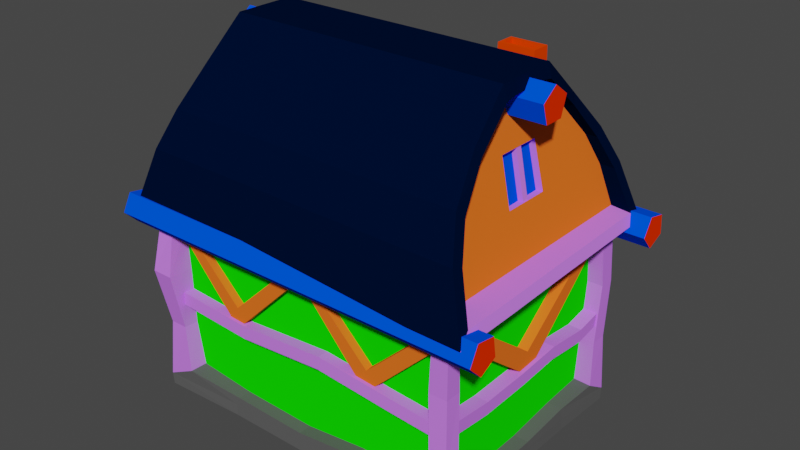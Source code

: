 # Source: Inn01_no_applied_transforms.blend  (saved by Blender 2.90.8; exported with 4.5.12 LTS)
import bpy
from mathutils import Matrix  # noqa: F401  (used for matrix-valued properties, if any)

bpy.ops.wm.read_factory_settings(use_empty=True)
scene = bpy.context.scene
scene.name = 'Scene'

# ---- collections
col_collection = bpy.data.collections.new('Collection'); scene.collection.children.link(col_collection)

# ---- materials (node trees are filled in below, after node groups)
mat_wood2 = bpy.data.materials.new('Wood2')
mat_wood2.alpha_threshold = 0.0
mat_wood2.use_transparent_shadow = False
mat_wood2.line_color = (0.0, 0.0, 0.0, 1.0)
mat_bricks = bpy.data.materials.new('Bricks')
mat_bricks.alpha_threshold = 0.0
mat_bricks.use_transparent_shadow = False
mat_bricks.line_color = (0.0, 0.0, 0.0, 1.0)
mat_log = bpy.data.materials.new('Log')
mat_log.alpha_threshold = 0.0
mat_log.use_transparent_shadow = False
mat_log.line_color = (0.0, 0.0, 0.0, 1.0)
mat_wood3 = bpy.data.materials.new('Wood3')
mat_wood3.alpha_threshold = 0.0
mat_wood3.use_transparent_shadow = False
mat_wood3.line_color = (0.0, 0.0, 0.0, 1.0)
mat_wood = bpy.data.materials.new('Wood')
mat_wood.alpha_threshold = 0.0
mat_wood.use_transparent_shadow = False
mat_wood.line_color = (0.0, 0.0, 0.0, 1.0)
mat_glass = bpy.data.materials.new('Glass')
mat_glass.alpha_threshold = 0.0
mat_glass.use_transparent_shadow = False
mat_glass.line_color = (0.0, 0.0, 0.0, 1.0)
mat_stone = bpy.data.materials.new('Stone')
mat_stone.alpha_threshold = 0.0
mat_stone.use_transparent_shadow = False
mat_stone.line_color = (0.0, 0.0, 0.0, 1.0)
mat_roof = bpy.data.materials.new('Roof')
mat_roof.alpha_threshold = 0.0
mat_roof.use_transparent_shadow = False
mat_roof.line_color = (0.0, 0.0, 0.0, 1.0)
mat_logcap = bpy.data.materials.new('LogCap')
mat_logcap.alpha_threshold = 0.0
mat_logcap.use_transparent_shadow = False
mat_logcap.line_color = (0.0, 0.0, 0.0, 1.0)

# ---- material node trees
mat_wood2.use_nodes = True; mat_wood2.node_tree.nodes.clear()
_N = mat_wood2.node_tree.nodes; _L = mat_wood2.node_tree.links
n0 = _N.new('ShaderNodeOutputMaterial'); n0.name = 'Material Output'; n0.location = (300, 300)
n1 = _N.new('ShaderNodeBsdfPrincipled'); n1.name = 'Principled BSDF'; n1.location = (10, 300)
n1.distribution = 'GGX'
n1.subsurface_method = 'BURLEY'
n1.inputs[0].default_value = (0.6387, 0.2023, 1.0, 1.0)
n1.inputs[2].default_value = 1.0
n1.inputs[3].default_value = 1.45
n1.inputs[13].default_value = 0.0
n1.inputs[27].default_value = (0.0, 0.0, 0.0, 1.0)
n1.inputs[28].default_value = 1.0
_L.new(n1.outputs[0], n0.inputs[0])
n0.is_active_output = True
mat_bricks.use_nodes = True; mat_bricks.node_tree.nodes.clear()
_N = mat_bricks.node_tree.nodes; _L = mat_bricks.node_tree.links
n0 = _N.new('ShaderNodeOutputMaterial'); n0.name = 'Material Output'; n0.location = (300, 300)
n1 = _N.new('ShaderNodeBsdfPrincipled'); n1.name = 'Principled BSDF'; n1.location = (10, 300)
n1.distribution = 'GGX'
n1.subsurface_method = 'BURLEY'
n1.inputs[0].default_value = (1.0, 0.05603, 0.0, 1.0)
n1.inputs[2].default_value = 1.0
n1.inputs[3].default_value = 1.45
n1.inputs[13].default_value = 0.0
n1.inputs[27].default_value = (0.0, 0.0, 0.0, 1.0)
n1.inputs[28].default_value = 1.0
_L.new(n1.outputs[0], n0.inputs[0])
n0.is_active_output = True
mat_log.use_nodes = True; mat_log.node_tree.nodes.clear()
_N = mat_log.node_tree.nodes; _L = mat_log.node_tree.links
n0 = _N.new('ShaderNodeOutputMaterial'); n0.name = 'Material Output'; n0.location = (300, 300)
n1 = _N.new('ShaderNodeBsdfPrincipled'); n1.name = 'Principled BSDF'; n1.location = (10, 300)
n1.distribution = 'GGX'
n1.subsurface_method = 'BURLEY'
n1.inputs[0].default_value = (0.0, 0.08224, 1.0, 1.0)
n1.inputs[2].default_value = 1.0
n1.inputs[3].default_value = 1.45
n1.inputs[13].default_value = 0.0
n1.inputs[27].default_value = (0.0, 0.0, 0.0, 1.0)
n1.inputs[28].default_value = 1.0
_L.new(n1.outputs[0], n0.inputs[0])
n0.is_active_output = True
mat_wood3.use_nodes = True; mat_wood3.node_tree.nodes.clear()
_N = mat_wood3.node_tree.nodes; _L = mat_wood3.node_tree.links
n0 = _N.new('ShaderNodeOutputMaterial'); n0.name = 'Material Output'; n0.location = (300, 300)
n1 = _N.new('ShaderNodeBsdfPrincipled'); n1.name = 'Principled BSDF'; n1.location = (10, 300)
n1.distribution = 'GGX'
n1.subsurface_method = 'BURLEY'
n1.inputs[0].default_value = (1.0, 0.1648, 0.01809, 1.0)
n1.inputs[2].default_value = 1.0
n1.inputs[3].default_value = 1.45
n1.inputs[13].default_value = 0.0
n1.inputs[27].default_value = (0.0, 0.0, 0.0, 1.0)
n1.inputs[28].default_value = 1.0
_L.new(n1.outputs[0], n0.inputs[0])
n0.is_active_output = True
mat_wood.use_nodes = True; mat_wood.node_tree.nodes.clear()
_N = mat_wood.node_tree.nodes; _L = mat_wood.node_tree.links
n0 = _N.new('ShaderNodeOutputMaterial'); n0.name = 'Material Output'; n0.location = (300, 300)
n1 = _N.new('ShaderNodeBsdfPrincipled'); n1.name = 'Principled BSDF'; n1.location = (10, 300)
n1.distribution = 'GGX'
n1.subsurface_method = 'BURLEY'
n1.inputs[0].default_value = (0.005779, 1.0, 0.0, 1.0)
n1.inputs[2].default_value = 1.0
n1.inputs[3].default_value = 1.45
n1.inputs[13].default_value = 0.0
n1.inputs[27].default_value = (0.0, 0.0, 0.0, 1.0)
n1.inputs[28].default_value = 1.0
_L.new(n1.outputs[0], n0.inputs[0])
n0.is_active_output = True
mat_glass.use_nodes = True; mat_glass.node_tree.nodes.clear()
_N = mat_glass.node_tree.nodes; _L = mat_glass.node_tree.links
n0 = _N.new('ShaderNodeOutputMaterial'); n0.name = 'Material Output'; n0.location = (300, 300)
n1 = _N.new('ShaderNodeBsdfPrincipled'); n1.name = 'Principled BSDF'; n1.location = (10, 300)
n1.distribution = 'GGX'
n1.subsurface_method = 'BURLEY'
n1.inputs[0].default_value = (0.0, 0.08224, 1.0, 1.0)
n1.inputs[2].default_value = 1.0
n1.inputs[3].default_value = 1.45
n1.inputs[13].default_value = 0.0
n1.inputs[27].default_value = (0.0, 0.0, 0.0, 1.0)
n1.inputs[28].default_value = 1.0
_L.new(n1.outputs[0], n0.inputs[0])
n0.is_active_output = True
mat_stone.use_nodes = True; mat_stone.node_tree.nodes.clear()
_N = mat_stone.node_tree.nodes; _L = mat_stone.node_tree.links
n0 = _N.new('ShaderNodeOutputMaterial'); n0.name = 'Material Output'; n0.location = (300, 300)
n1 = _N.new('ShaderNodeBsdfPrincipled'); n1.name = 'Principled BSDF'; n1.location = (10, 300)
n1.distribution = 'GGX'
n1.subsurface_method = 'BURLEY'
n1.inputs[0].default_value = (0.1092, 0.1092, 0.1092, 1.0)
n1.inputs[2].default_value = 1.0
n1.inputs[3].default_value = 1.45
n1.inputs[13].default_value = 0.0
n1.inputs[27].default_value = (0.0, 0.0, 0.0, 1.0)
n1.inputs[28].default_value = 1.0
_L.new(n1.outputs[0], n0.inputs[0])
n0.is_active_output = True
mat_roof.use_nodes = True; mat_roof.node_tree.nodes.clear()
_N = mat_roof.node_tree.nodes; _L = mat_roof.node_tree.links
n0 = _N.new('ShaderNodeOutputMaterial'); n0.name = 'Material Output'; n0.location = (300, 300)
n1 = _N.new('ShaderNodeBsdfPrincipled'); n1.name = 'Principled BSDF'; n1.location = (10, 300)
n1.distribution = 'GGX'
n1.subsurface_method = 'BURLEY'
n1.inputs[0].default_value = (0.0, 0.004565, 0.02721, 1.0)
n1.inputs[2].default_value = 1.0
n1.inputs[3].default_value = 1.45
n1.inputs[13].default_value = 0.0
n1.inputs[27].default_value = (0.0, 0.0, 0.0, 1.0)
n1.inputs[28].default_value = 1.0
_L.new(n1.outputs[0], n0.inputs[0])
n0.is_active_output = True
mat_logcap.use_nodes = True; mat_logcap.node_tree.nodes.clear()
_N = mat_logcap.node_tree.nodes; _L = mat_logcap.node_tree.links
n0 = _N.new('ShaderNodeOutputMaterial'); n0.name = 'Material Output'; n0.location = (300, 300)
n1 = _N.new('ShaderNodeBsdfPrincipled'); n1.name = 'Principled BSDF'; n1.location = (10, 300)
n1.distribution = 'GGX'
n1.subsurface_method = 'BURLEY'
n1.inputs[0].default_value = (1.0, 0.03118, 0.0, 1.0)
n1.inputs[2].default_value = 1.0
n1.inputs[3].default_value = 1.45
n1.inputs[13].default_value = 0.0
n1.inputs[27].default_value = (0.0, 0.0, 0.0, 1.0)
n1.inputs[28].default_value = 1.0
_L.new(n1.outputs[0], n0.inputs[0])
n0.is_active_output = True

# ---- world
world_world = bpy.data.worlds.new('World'); scene.world = world_world
world_world.use_nodes = True; world_world.node_tree.nodes.clear()
_N = world_world.node_tree.nodes; _L = world_world.node_tree.links
n0 = _N.new('ShaderNodeOutputWorld'); n0.name = 'World Output'; n0.location = (300, 300)
n1 = _N.new('ShaderNodeBackground'); n1.name = 'Background'; n1.location = (10, 300)
n1.inputs[0].default_value = (0.05088, 0.05088, 0.05088, 1.0)
_L.new(n1.outputs[0], n0.inputs[0])
n0.is_active_output = True
world_world.color = (0.05088, 0.05088, 0.05088)
world_world.use_sun_shadow = False
world_world.sun_shadow_jitter_overblur = 0.0

# ---- meshes
me_cube_002 = bpy.data.meshes.new('Cube.002')
me_cube_002.from_pydata([(-1.293, -1.293, -1.075), (-1.0, -1.0, 6.304), (-1.293, 1.511, -1.075), (-0.7598, 0.7247, 5.516), (1.293, -1.293, -1.075), (1.0, -1.0, 6.304), (1.293, 1.511, -1.075), (0.7598, 0.7247, 5.516), (-1.347, -1.347, 1.682), (-1.319, -1.319, 2.106), (1.319, -1.319, 2.106), (1.347, -1.347, 1.682), (-1.0, -1.0, 2.106), (-1.021, -1.021, 1.682), (-1.021, 1.254, 1.682), (-1.0, 1.0, 2.106), (1.021, 1.254, 1.682), (1.0, 1.0, 2.106), (1.021, -1.021, 1.682), (1.0, -1.0, 2.106), (1.347, 1.347, 1.682), (1.319, 1.319, 2.106), (-1.347, 1.347, 1.682), (-1.319, 1.319, 2.106), (-1.293, -0.4504, -1.075), (-1.347, -0.469, 1.682), (-0.7598, -0.07298, 5.516), (1.293, -0.4504, -1.075), (0.7598, -0.07298, 5.516), (-1.319, -0.4594, 2.106), (1.347, -0.469, 1.682), (1.319, -0.4594, 2.106), (1.0, -0.3482, 2.106), (1.021, -0.3555, 1.682), (-1.0, -0.3482, 2.106), (-1.021, -0.3555, 1.682), (-5.08, -0.469, 1.682), (-5.08, -1.347, 1.682), (2.904, -0.9055, 1.603), (2.904, -0.8779, 2.028), (-4.975, -1.319, 2.106), (2.904, -0.4594, 2.028), (-4.975, -0.4594, 2.106), (2.904, -0.469, 1.603), (3.731, -0.9055, 1.682), (3.731, -0.8779, 2.106), (3.731, -0.4594, 2.106), (3.731, -0.469, 1.682), (-6.513, -0.4786, 1.583), (-6.515, -1.021, 1.566), (-6.504, -1.007, 2.004), (-6.503, -0.4828, 2.021), (-3.243, -0.4594, 2.051), (-3.243, -1.319, 2.051), (-3.311, -0.469, 1.626), (-3.311, -1.347, 1.626), (-1.0, -0.3482, 5.134), (-1.0, 1.0, 5.134), (1.0, 1.0, 5.134), (1.0, -0.3482, 5.134), (-0.5423, 0.1037, 9.557), (-0.5423, 0.5481, 9.557), (0.5423, 0.5481, 9.557), (0.5423, 0.1037, 9.557), (-0.6739, -0.02787, 9.557), (-0.6739, 0.6796, 9.557), (0.6739, 0.6796, 9.557), (0.6739, -0.02787, 9.557), (-0.4897, 0.1253, 8.453), (-0.4897, 0.5265, 8.453), (0.4897, 0.5265, 8.453), (0.4897, 0.1253, 8.453), (-6.952, -0.4777, 1.593), (-6.953, -1.02, 1.576), (-6.943, -1.006, 2.014), (-6.941, -0.4819, 2.031), (-6.509, -3.979, 1.973), (-6.519, -3.993, 1.535), (-6.947, -3.978, 1.983), (-6.957, -3.992, 1.545), (-6.514, -7.968, 2.229), (-6.524, -7.981, 1.791), (-6.953, -7.967, 2.239), (-6.963, -7.981, 1.801), (-6.366, -6.268, 1.769), (-6.804, -6.267, 1.779), (-6.794, -6.253, 2.217), (-6.356, -6.254, 2.207), (-6.515, -8.49, 2.245), (-6.525, -8.503, 1.807), (-6.953, -8.489, 2.255), (-6.964, -8.503, 1.817), (-3.688, -7.974, 2.062), (-3.699, -7.987, 1.624), (-3.689, -8.496, 2.078), (-3.699, -8.509, 1.64), (-0.6073, -7.98, 2.299), (-0.6177, -7.994, 1.861), (-0.608, -8.502, 2.316), (-0.6184, -8.516, 1.878), (2.129, -7.986, 2.082), (2.119, -8.0, 1.644), (2.129, -8.508, 2.098), (2.118, -8.522, 1.66), (3.462, -7.989, 1.994), (3.452, -8.002, 1.556), (3.462, -8.511, 2.01), (3.451, -8.524, 1.572), (4.035, -7.99, 1.98), (4.025, -8.004, 1.542), (4.034, -8.512, 1.997), (4.024, -8.526, 1.559), (3.466, -4.9, 1.896), (3.456, -4.914, 1.458), (4.039, -4.901, 1.883), (4.029, -4.915, 1.445), (3.47, -3.297, 2.003), (3.46, -3.311, 1.564), (4.043, -3.298, 1.989), (4.033, -3.312, 1.551), (3.472, -1.777, 1.849), (3.461, -1.791, 1.411), (4.044, -1.778, 1.835), (4.034, -1.792, 1.397), (3.472, -0.5647, 2.061), (3.462, -0.5786, 1.623), (4.045, -0.5659, 2.048), (4.035, -0.5798, 1.61), (4.037, -6.628, 1.853), (3.464, -6.627, 1.866), (3.454, -6.64, 1.428), (4.027, -6.642, 1.415), (-6.945, -2.492, 2.114), (-6.506, -2.493, 2.103), (-6.955, -2.506, 1.676), (-6.517, -2.507, 1.665), (1.293, 1.511, -1.702), (-1.293, 1.511, -1.702), (1.293, -0.4504, -1.702), (-1.293, -0.4504, -1.702)], [], [(4, 18, 13, 0), (27, 33, 18, 4), (10, 9, 8, 11), (24, 35, 14, 2), (24, 27, 4, 0), (59, 56, 1, 5), (2, 14, 16, 6), (32, 59, 5, 19), (15, 57, 58, 17), (34, 56, 57, 15), (13, 18, 11, 8), (32, 19, 10, 31), (16, 14, 22, 20), (35, 13, 8, 25), (19, 5, 1, 12), (53, 52, 42, 40), (23, 21, 20, 22), (29, 23, 22, 25), (19, 12, 9, 10), (34, 15, 23, 29), (15, 17, 21, 23), (33, 16, 20, 30), (18, 33, 30, 11), (12, 34, 29, 9), (31, 10, 39, 41), (21, 31, 30, 20), (14, 35, 25, 22), (17, 32, 31, 21), (12, 1, 56, 34), (17, 58, 59, 32), (28, 7, 66, 67), (2, 6, 136, 137), (0, 13, 35, 24), (6, 16, 33, 27), (43, 41, 46, 47), (37, 40, 50, 49), (52, 54, 36, 42), (54, 55, 37, 36), (11, 30, 43, 38), (55, 53, 40, 37), (30, 31, 41, 43), (10, 11, 38, 39), (46, 45, 44, 47), (38, 43, 47, 44), (41, 39, 45, 46), (39, 38, 44, 45), (50, 51, 75, 74), (36, 37, 49, 48), (42, 36, 48, 51), (40, 42, 51, 50), (8, 9, 53, 55), (25, 8, 55, 54), (29, 25, 54, 52), (9, 29, 52, 53), (26, 3, 57, 56), (3, 7, 58, 57), (7, 28, 59, 58), (28, 26, 56, 59), (63, 62, 70, 71), (3, 26, 64, 65), (26, 28, 67, 64), (7, 3, 65, 66), (60, 61, 65, 64), (61, 62, 66, 65), (62, 63, 67, 66), (63, 60, 64, 67), (70, 69, 68, 71), (61, 60, 68, 69), (60, 63, 71, 68), (62, 61, 69, 70), (74, 75, 72, 73), (48, 49, 73, 72), (51, 48, 72, 75), (133, 132, 78, 76), (85, 84, 81, 83), (132, 134, 79, 78), (135, 133, 76, 77), (134, 135, 77, 79), (80, 82, 90, 88), (86, 85, 83, 82), (87, 86, 82, 80), (84, 87, 80, 81), (77, 76, 87, 84), (76, 78, 86, 87), (78, 79, 85, 86), (79, 77, 84, 85), (89, 88, 90, 91), (80, 88, 94, 92), (83, 81, 89, 91), (82, 83, 91, 90), (92, 94, 98, 96), (81, 80, 92, 93), (89, 81, 93, 95), (88, 89, 95, 94), (97, 96, 100, 101), (93, 92, 96, 97), (95, 93, 97, 99), (94, 95, 99, 98), (103, 101, 105, 107), (99, 97, 101, 103), (98, 99, 103, 102), (96, 98, 102, 100), (104, 106, 110, 108), (102, 103, 107, 106), (100, 102, 106, 104), (101, 100, 104, 105), (109, 108, 110, 111), (129, 128, 114, 112), (107, 105, 109, 111), (106, 107, 111, 110), (114, 115, 119, 118), (130, 129, 112, 113), (131, 130, 113, 115), (128, 131, 115, 114), (116, 118, 122, 120), (112, 114, 118, 116), (113, 112, 116, 117), (115, 113, 117, 119), (123, 121, 125, 127), (117, 116, 120, 121), (119, 117, 121, 123), (118, 119, 123, 122), (125, 124, 126, 127), (122, 123, 127, 126), (120, 122, 126, 124), (121, 120, 124, 125), (108, 109, 131, 128), (109, 105, 130, 131), (105, 104, 129, 130), (104, 108, 128, 129), (73, 49, 135, 134), (49, 50, 133, 135), (74, 73, 134, 132), (50, 74, 132, 133), (137, 136, 138, 139), (24, 2, 137, 139), (6, 27, 138, 136), (27, 24, 139, 138)])
me_cube_002.polygons.foreach_set('material_index', [0, 1, 0, 1, 0, 0, 1, 1, 1, 1, 0, 0, 0, 0, 0, 0, 0, 0, 0, 0, 0, 0, 0, 0, 0, 0, 0, 0, 1, 1, 1, 1, 1, 1, 0, 0, 0, 0, 0, 0, 0, 0, 0, 0, 0, 0, 0, 0, 0, 0, 0, 0, 0, 0, 1, 1, 1, 1, 1, 1, 1, 1, 1, 1, 1, 1, 0, 1, 1, 1, 0, 0, 0, 0, 0, 0, 0, 0, 0, 0, 0, 0, 0, 0, 0, 0, 0, 0, 0, 0, 0, 0, 0, 0, 0, 0, 0, 0, 0, 0, 0, 0, 0, 0, 0, 0, 0, 0, 0, 0, 0, 0, 0, 0, 0, 0, 0, 0, 0, 0, 0, 0, 0, 0, 0, 0, 0, 0, 0, 0, 0, 0, 0, 0, 0, 1, 1, 0])
_uv = me_cube_002.uv_layers.new(name='UVMap')
_uv.uv.foreach_set('vector', [0.9346, 0.1329, 0.8882, 0.6028, 0.5402, 0.6028, 0.4937, 0.1329, 0.6073, 0.1329, 0.6235, 0.6028, 0.5101, 0.6028, 0.4636, 0.1329, 0.9475, 0.367, 0.947, 0.2435, 0.9667, 0.2421, 0.9673, 0.3682, 0.6073, 0.1329, 0.6235, 0.6028, 0.8978, 0.6028, 0.9416, 0.1329, 0.1869, 0.6738, 0.1869, 0.795, 0.1478, 0.795, 0.1478, 0.6738, 0.1478, 0.6738, 0.1478, 0.7675, 0.09276, 0.7675, 0.09276, 0.6738, 0.4937, 0.1329, 0.5402, 0.6028, 0.8882, 0.6028, 0.9346, 0.1329, 0.427, -0.0006163, 0.427, 0.4631, 0.3272, 0.6424, 0.3272, -0.0006163, 0.3481, -0.0006163, 0.3481, 0.4631, 0.6545, 0.4631, 0.6545, -0.0006163, 0.427, -0.0006163, 0.427, 0.4631, 0.6336, 0.4631, 0.6336, -0.0006163, 0.11, 0.237, 0.1098, 0.1413, 0.1249, 0.1261, 0.1251, 0.2522, 0.836, 0.1428, 0.8058, 0.1428, 0.791, 0.1278, 0.8309, 0.1279, 0.00433, 0.1415, 0.004478, 0.2372, 0.0001955, 0.2524, 0.0, 0.1263, 0.07913, 0.237, 0.11, 0.237, 0.1251, 0.2522, 0.08441, 0.2523, 0.6545, -0.0006163, 0.6545, 0.6424, 0.3481, 0.6424, 0.3481, -0.0006163, 0.7907, 0.3415, 0.8306, 0.3416, 0.8305, 0.4227, 0.7906, 0.4227, 0.7865, 0.8362, 0.7865, 0.7126, 0.8063, 0.7113, 0.8063, 0.8375, 0.826, 0.7118, 0.826, 0.7951, 0.8063, 0.7964, 0.8063, 0.7113, 0.8058, 0.1428, 0.8057, 0.2365, 0.7908, 0.2514, 0.791, 0.1278, 0.8359, 0.2365, 0.8984, 0.2366, 0.9132, 0.2516, 0.8307, 0.2515, 0.8984, 0.2366, 0.8986, 0.143, 0.9134, 0.128, 0.9132, 0.2516, 0.07898, 0.1414, 0.00433, 0.1415, 0.0, 0.1263, 0.08422, 0.1261, 0.1098, 0.1413, 0.07898, 0.1414, 0.08422, 0.1261, 0.1249, 0.1261, 0.8057, 0.2365, 0.8359, 0.2365, 0.8307, 0.2515, 0.7908, 0.2514, 0.8309, 0.1279, 0.791, 0.1278, 0.8116, 0.05359, 0.831, 0.05362, 0.1256, 0.8513, 0.1256, 0.768, 0.1453, 0.7675, 0.1453, 0.8526, 0.004478, 0.2372, 0.07913, 0.237, 0.08441, 0.2523, 0.0001955, 0.2524, 0.8986, 0.143, 0.836, 0.1428, 0.8309, 0.1279, 0.9134, 0.128, 0.3272, -0.0006163, 0.3272, 0.6424, 0.427, 0.4631, 0.427, -0.0006163, 0.6336, -0.0006163, 0.6336, 0.4631, 0.427, 0.4631, 0.427, -0.0006163, 0.4692, 0.5217, 0.5914, 0.5217, 0.5845, 1.141, 0.4761, 1.141, 0.4937, 0.1329, 0.9346, 0.1329, 0.9346, 0.02611, 0.4937, 0.02611, 0.4636, 0.1329, 0.5101, 0.6028, 0.6235, 0.6028, 0.6073, 0.1329, 0.9416, 0.1329, 0.8978, 0.6028, 0.6235, 0.6028, 0.6073, 0.1329, 0.7632, 0.7856, 0.7829, 0.7856, 0.7865, 0.8243, 0.7668, 0.8243, 0.966, 0.06721, 0.9462, 0.07218, 0.9501, 0.000574, 0.9704, 0.0, 0.8922, 0.605, 0.9119, 0.6084, 0.9082, 0.6913, 0.8886, 0.6861, 0.08454, 0.3443, 0.1253, 0.3442, 0.1254, 0.4271, 0.08468, 0.4271, 0.1249, 0.1261, 0.08422, 0.1261, 0.08408, 0.05316, 0.1043, 0.05312, 0.9689, 0.1501, 0.9492, 0.1533, 0.9462, 0.07218, 0.966, 0.06721, 0.7668, 0.7126, 0.7865, 0.7113, 0.7829, 0.7856, 0.7632, 0.7856, 0.9475, 0.367, 0.9673, 0.3682, 0.9704, 0.4412, 0.9506, 0.4413, 0.2425, 0.7948, 0.2425, 0.8144, 0.2228, 0.8157, 0.2228, 0.7953, 0.1043, 0.05312, 0.08408, 0.05316, 0.08404, 0.01447, 0.1043, 0.01443, 0.831, 0.05362, 0.8116, 0.05359, 0.8117, 0.0149, 0.8311, 0.01493, 0.9506, 0.4413, 0.9704, 0.4412, 0.9669, 0.48, 0.9472, 0.4801, 0.805, 0.4943, 0.8293, 0.4943, 0.8293, 0.5148, 0.805, 0.5148, 0.08468, 0.4271, 0.1254, 0.4271, 0.1104, 0.4943, 0.08521, 0.4943, 0.8886, 0.6861, 0.9082, 0.6913, 0.9119, 0.7585, 0.8916, 0.7577, 0.7906, 0.4227, 0.8305, 0.4227, 0.8293, 0.4943, 0.805, 0.4943, 0.9667, 0.2421, 0.947, 0.2435, 0.9492, 0.1533, 0.9689, 0.1501, 0.08441, 0.2523, 0.1251, 0.2522, 0.1253, 0.3442, 0.08454, 0.3443, 0.8909, 0.5148, 0.9106, 0.5164, 0.9119, 0.6084, 0.8922, 0.605, 0.7908, 0.2514, 0.8307, 0.2515, 0.8306, 0.3416, 0.7907, 0.3415, 0.4692, 0.5217, 0.5914, 0.5217, 0.6336, 0.4631, 0.427, 0.4631, 0.3849, 0.5217, 0.6177, 0.5217, 0.6545, 0.4631, 0.3481, 0.4631, 0.5914, 0.5217, 0.4692, 0.5217, 0.427, 0.4631, 0.6336, 0.4631, 0.6177, 0.5217, 0.3849, 0.5217, 0.3481, 0.4631, 0.6545, 0.4631, 0.1415, 0.8386, 0.1004, 0.8386, 0.1024, 0.7304, 0.1395, 0.7304, 0.5914, 0.5217, 0.4692, 0.5217, 0.4761, 1.141, 0.5845, 1.141, 0.3849, 0.5217, 0.6177, 0.5217, 0.6045, 1.141, 0.3981, 1.141, 0.6177, 0.5217, 0.3849, 0.5217, 0.3981, 1.141, 0.6045, 1.141, 0.5358, 0.7422, 0.4947, 0.7422, 0.4825, 0.7293, 0.548, 0.7293, 0.4947, 0.7422, 0.4947, 0.8485, 0.4825, 0.8614, 0.4825, 0.7293, 0.4947, 0.8485, 0.5358, 0.8485, 0.548, 0.8614, 0.4825, 0.8614, 0.5358, 0.8485, 0.5358, 0.7422, 0.548, 0.7293, 0.548, 0.8614, 0.3715, 0.7743, 0.3715, 0.8202, 0.3529, 0.8202, 0.3529, 0.7743, 0.1827, 0.8386, 0.1415, 0.8386, 0.1435, 0.7304, 0.1807, 0.7304, 0.0, 0.7304, 0.1004, 0.7304, 0.09552, 0.8387, 0.004875, 0.8387, 0.0, 0.8387, 0.1004, 0.8387, 0.09552, 0.9469, 0.004875, 0.9469, 0.969, 0.8658, 0.9705, 0.8903, 0.9503, 0.8911, 0.9487, 0.8658, 0.08521, 0.4943, 0.1104, 0.4943, 0.1103, 0.5148, 0.0852, 0.5148, 0.8916, 0.7577, 0.9119, 0.7585, 0.9111, 0.779, 0.8909, 0.7782, 0.736, 0.4943, 0.736, 0.5148, 0.6672, 0.5148, 0.6672, 0.4942, 0.3537, 0.5075, 0.3538, 0.487, 0.4333, 0.4943, 0.4332, 0.5149, 0.9716, 0.7961, 0.9513, 0.796, 0.9432, 0.7267, 0.9635, 0.7267, 0.3216, 0.7435, 0.3419, 0.7434, 0.3341, 0.8128, 0.3138, 0.8129, 0.1793, 0.5149, 0.1793, 0.4943, 0.2482, 0.4942, 0.2482, 0.5148, 0.4821, 0.4943, 0.4821, 0.5148, 0.4579, 0.5148, 0.4579, 0.4943, 0.9716, 0.6198, 0.9513, 0.6198, 0.9495, 0.5395, 0.9698, 0.5396, 0.5616, 0.487, 0.5616, 0.5075, 0.4821, 0.5148, 0.4821, 0.4943, 0.3216, 0.9197, 0.3419, 0.9196, 0.3411, 0.9999, 0.3208, 1.0, 0.3138, 0.8129, 0.3341, 0.8128, 0.3419, 0.9196, 0.3216, 0.9197, 0.6672, 0.4942, 0.6672, 0.5148, 0.5616, 0.5075, 0.5616, 0.487, 0.9635, 0.7267, 0.9432, 0.7267, 0.9513, 0.6198, 0.9716, 0.6198, 0.2482, 0.5148, 0.2482, 0.4942, 0.3538, 0.487, 0.3537, 0.5075, 0.9399, 0.02054, 0.9196, 0.02081, 0.9193, 0.0002657, 0.9396, 0.0, 0.4821, 0.4943, 0.4579, 0.4943, 0.4578, 0.3619, 0.482, 0.3619, 0.4332, 0.5149, 0.4333, 0.4943, 0.4575, 0.4943, 0.4575, 0.5149, 0.9698, 0.5396, 0.9495, 0.5395, 0.9495, 0.5151, 0.9698, 0.5151, 0.482, 0.3619, 0.4578, 0.3619, 0.4577, 0.2176, 0.4819, 0.2176, 0.8821, 0.9826, 0.8618, 0.9823, 0.8683, 0.8498, 0.8886, 0.8501, 0.4575, 0.4943, 0.4333, 0.4943, 0.4333, 0.3619, 0.4575, 0.3619, 0.9196, 0.02081, 0.9399, 0.02054, 0.9462, 0.153, 0.9259, 0.1533, 0.8762, 0.7059, 0.8559, 0.7056, 0.8648, 0.5773, 0.8851, 0.5776, 0.8886, 0.8501, 0.8683, 0.8498, 0.8559, 0.7056, 0.8762, 0.7059, 0.4575, 0.3619, 0.4333, 0.3619, 0.4334, 0.2177, 0.4576, 0.2177, 0.9259, 0.1533, 0.9462, 0.153, 0.9337, 0.2972, 0.9134, 0.2975, 0.4576, 0.08937, 0.4334, 0.08937, 0.4334, 0.02689, 0.4576, 0.02689, 0.4576, 0.2177, 0.4334, 0.2177, 0.4334, 0.08937, 0.4576, 0.08937, 0.9134, 0.2975, 0.9337, 0.2972, 0.9425, 0.4255, 0.9222, 0.4257, 0.4819, 0.2176, 0.4577, 0.2176, 0.4577, 0.08937, 0.4819, 0.08936, 0.4819, 0.02689, 0.4577, 0.02689, 0.4577, 5.303e-05, 0.4819, 5.198e-05, 0.9222, 0.4257, 0.9425, 0.4255, 0.9459, 0.488, 0.9256, 0.4882, 0.4819, 0.08936, 0.4577, 0.08937, 0.4577, 0.02689, 0.4819, 0.02689, 0.8851, 0.5776, 0.8648, 0.5773, 0.8683, 0.5148, 0.8886, 0.5151, 0.922, 0.8636, 0.9422, 0.8628, 0.9432, 0.8873, 0.9229, 0.8881, 0.5451, 0.02684, 0.5451, 0.0, 0.6252, 4.575e-05, 0.6252, 0.02688, 0.4576, 0.02689, 0.4334, 0.02689, 0.4334, 5.444e-05, 0.4577, 5.56e-05, 0.9256, 0.4882, 0.9459, 0.488, 0.9462, 0.5148, 0.9259, 0.5151, 0.9368, 0.7182, 0.9165, 0.719, 0.921, 0.6439, 0.9413, 0.6431, 0.9732, 0.06374, 0.9935, 0.06458, 0.9942, 0.1455, 0.9739, 0.1446, 0.3702, 0.0, 0.3702, 0.02684, 0.2901, 0.02688, 0.2902, 4.76e-05, 0.9359, 0.7991, 0.9156, 0.7999, 0.9165, 0.719, 0.9368, 0.7182, 0.6995, 0.02687, 0.6995, 3.52e-05, 0.77, 2.122e-05, 0.77, 0.02686, 0.6252, 0.02688, 0.6252, 4.575e-05, 0.6995, 3.52e-05, 0.6995, 0.02687, 0.9739, 0.1446, 0.9942, 0.1455, 0.9984, 0.2206, 0.9781, 0.2198, 0.2902, 4.76e-05, 0.2901, 0.02688, 0.2158, 0.02688, 0.2159, 4.088e-05, 0.1453, 2.381e-05, 0.1453, 0.02686, 0.08913, 0.02702, 0.08914, 0.0001804, 0.9781, 0.2198, 0.9984, 0.2206, 0.9907, 0.2917, 0.9704, 0.2909, 0.2159, 4.088e-05, 0.2158, 0.02688, 0.1453, 0.02686, 0.1453, 2.381e-05, 0.9413, 0.6431, 0.921, 0.6439, 0.9134, 0.5727, 0.9337, 0.5719, 0.3715, 0.7743, 0.3918, 0.7743, 0.3918, 0.8011, 0.3715, 0.8011, 0.9337, 0.5719, 0.9134, 0.5727, 0.9229, 0.5158, 0.9432, 0.5151, 0.77, 0.02686, 0.77, 2.122e-05, 0.8262, 0.0001715, 0.8262, 0.02701, 0.9704, 0.2909, 0.9907, 0.2917, 1.0, 0.3486, 0.9797, 0.3478, 0.9422, 0.8628, 0.922, 0.8636, 0.9156, 0.7999, 0.9359, 0.7991, 0.4334, 5.444e-05, 0.4334, 0.02689, 0.3702, 0.02684, 0.3702, 0.0, 0.9797, 0.0, 1.0, 0.0008329, 0.9935, 0.06458, 0.9732, 0.06374, 0.4819, 0.02689, 0.4819, 5.198e-05, 0.5451, 0.0, 0.5451, 0.02684, 0.1103, 0.5148, 0.1104, 0.4943, 0.1793, 0.4943, 0.1793, 0.5149, 0.3188, 0.6738, 0.3391, 0.6737, 0.3419, 0.7434, 0.3216, 0.7435, 0.969, 0.8658, 0.9487, 0.8658, 0.9513, 0.796, 0.9716, 0.7961, 0.805, 0.4943, 0.805, 0.5148, 0.736, 0.5148, 0.736, 0.4943, 0.3138, 0.6737, 0.3138, 0.7948, 0.2228, 0.7948, 0.2228, 0.6737, 0.6073, 0.1329, 0.9416, 0.1329, 0.9416, 0.02611, 0.6073, 0.02611, 0.9416, 0.1329, 0.6073, 0.1329, 0.6073, 0.02611, 0.9416, 0.02611, 0.9346, 0.1329, 0.4937, 0.1329, 0.4937, 0.02611, 0.9346, 0.02611])
me_cube_002.materials.append(mat_wood2)
me_cube_002.materials.append(mat_bricks)
me_cube_002.use_remesh_fix_poles = True
me_cube_002.use_remesh_preserve_attributes = False
me_cube_002.use_mirror_vertex_groups = False
me_cube_002.update()
me_cube_003 = bpy.data.meshes.new('Cube.003')
me_cube_003.from_pydata([(3.562, 4.052, 4.492), (3.294, 4.109, -0.5002), (4.072, -3.615, 4.504), (4.181, -3.505, -0.5517), (-6.5, 4.017, 4.5), (-6.644, 4.068, -0.7194), (-6.569, -4.156, 4.499), (-6.197, -4.25, -0.5005), (3.482, 4.208, 2.955), (3.464, 4.035, 1.032), (-6.446, -4.127, 1.015), (-6.486, -4.492, 2.983), (4.073, -3.553, 2.996), (4.232, -3.736, 0.7369), (-6.506, 4.018, 2.983), (-6.76, 4.111, 0.8052), (4.175, 3.32, -0.5006), (-7.327, 3.058, -0.681), (4.092, 3.471, 1.011), (-7.195, 3.462, 0.8194), (-7.046, 3.411, 4.5), (4.074, 3.54, 4.495), (4.084, 3.695, 2.955), (-7.047, 3.412, 2.987), (4.087, 4.032, 0.9997), (4.175, 4.109, -1.0), (3.63, -4.268, 0.8444), (3.214, -4.175, -0.6136), (4.072, 4.018, 5.0), (3.529, -4.095, 4.503), (4.084, 4.208, 2.955), (3.459, -4.1, 2.989), (-7.226, -3.933, 2.981), (-7.084, -3.601, 4.496), (4.224, -4.276, 0.6875), (4.168, -4.161, -1.002), (4.072, -4.095, 5.0), (-7.198, -3.225, -0.5004), (-7.075, -3.339, 1.023), (4.074, -4.098, 2.993), (-7.283, 4.071, -1.144), (-7.198, -4.25, -1.0), (-7.226, -4.492, 2.983), (-7.048, -4.096, 5.0), (-7.195, 4.111, 0.8181), (-7.046, 4.017, 5.0), (-7.068, -4.121, 1.0), (-7.047, 4.018, 2.999), (-6.71, 3.536, 0.8257), (3.436, 3.536, 1.032), (-6.505, 3.536, 2.983), (3.445, 3.536, 2.959), (3.571, 3.478, 1.011), (3.571, -3.719, 0.7803), (-6.511, -3.355, 1.023), (-6.511, 3.45, 0.8465), (3.586, -3.649, 0.8826), (-6.415, -3.649, 1.015), (3.438, -3.649, 2.993), (-6.45, -3.649, 2.982), (3.271, 3.536, -0.5002), (-6.606, 3.536, -0.7132), (-6.467, 3.536, 4.5), (3.527, 3.536, 4.494), (3.571, 3.345, -0.5006), (3.571, -3.514, -0.5373), (3.571, 3.53, 4.511), (3.571, -3.615, 4.504), (-6.529, -3.649, 4.499), (3.188, -3.649, -0.6069), (3.498, -3.649, 4.503), (-6.171, -3.649, -0.5005), (-6.511, 3.068, -0.6922), (-6.511, -3.277, -0.5004), (-6.536, -3.577, 4.496), (-6.507, 3.411, 4.5), (1.276, 4.017, -0.9997), (-1.489, 4.017, -0.9971), (-4.25, 4.017, -1.0), (1.367, -4.095, 5.0), (-1.422, -4.095, 5.0), (-4.211, -4.095, 5.0), (-4.254, -4.095, -1.0), (-1.49, -4.095, -0.9946), (1.25, -4.095, -1.0), (-4.25, 4.017, 5.0), (-1.493, 4.017, 4.996), (1.25, 4.017, 5.0), (1.07, 4.017, -0.5976), (-1.498, 4.017, -0.7228), (-4.023, 4.017, -0.6106), (-3.985, 4.017, 4.5), (-1.448, 4.017, 4.489), (1.045, 4.017, 4.5), (1.153, -4.095, 4.503), (-1.409, -4.095, 4.503), (-3.97, -4.095, 4.503), (-4.12, -4.095, -0.6942), (-1.462, -4.095, -0.7549), (0.7597, -4.095, -0.491), (-4.076, 3.536, 1.008), (-1.51, 3.536, 1.009), (1.231, 3.536, 1.027), (-3.919, 3.536, 2.988), (-1.296, 3.536, 2.956), (1.21, 3.536, 2.996), (1.101, -3.649, 1.042), (-1.322, -3.649, 1.086), (-3.985, -3.649, 1.025), (1.252, -3.649, 3.0), (-1.348, -3.649, 3.008), (-3.982, -3.649, 3.0), (1.063, 3.536, -0.5975), (-1.508, 3.536, -0.724), (-4.005, 3.536, -0.6106), (-3.967, 3.536, 4.5), (-1.445, 3.536, 4.488), (1.028, 3.536, 4.5), (1.135, -3.649, 4.503), (-1.408, -3.649, 4.503), (-3.951, -3.649, 4.503), (-4.108, -3.649, -0.6942), (-1.459, -3.649, -0.7536), (0.73, -3.649, -0.491), (-7.064, 1.757, -1.017), (-7.046, -0.107, -1.0), (-7.066, -1.792, -1.0), (4.072, 1.962, 5.0), (4.072, -0.07553, 5.0), (4.072, -2.122, 5.0), (-7.046, -2.007, 4.998), (-7.046, -0.01181, 5.0), (-7.046, 1.99, 5.0), (4.081, -1.922, -1.0), (4.072, -0.001146, -1.002), (4.087, 1.854, -1.0), (4.072, 1.715, 4.504), (4.072, -0.09313, 4.504), (4.072, -1.926, 4.504), (4.086, -1.944, -0.7792), (4.072, -0.02037, -0.7676), (4.088, 1.776, -0.5788), (-7.051, 1.599, -0.6563), (-6.778, -0.1248, -0.8618), (-7.054, -1.65, -0.6505), (-7.046, -1.811, 4.492), (-7.046, -0.06371, 4.499), (-7.046, 1.703, 4.5), (3.571, 1.699, 1.016), (3.571, -0.08819, 1.01), (3.571, -1.874, 1.022), (3.571, 1.705, 4.504), (3.571, -0.0929, 4.504), (3.571, -1.918, 4.504), (3.571, -1.977, -0.7792), (3.571, -0.02078, -0.7683), (3.571, 1.815, -0.5788), (-6.511, 1.662, -0.6602), (-6.507, -0.1737, -0.6391), (-6.511, -1.688, -0.6505), (-6.507, -1.809, 4.49), (-6.507, -0.07266, 4.498), (-6.507, 1.687, 4.5), (-6.511, -3.857, 2.945), (-6.511, 3.418, 2.642), (-6.526, -1.957, 3.317), (-6.511, -1.963, 2.624), (-6.507, -0.08717, 3.253), (-6.511, 1.592, 2.641), (-6.507, 1.591, 3.336), (3.571, 3.668, 2.975), (3.997, 3.694, 2.962), (3.571, -3.554, 2.994), (3.571, 1.716, 2.999), (3.571, -0.1726, 2.936), (3.571, -2.052, 3.001), (-4.559, -4.543, 5.14), (-7.584, -4.032, 5.496), (4.717, -2.388, 5.497), (4.742, -4.197, 5.497), (-7.602, 2.246, 5.496), (-7.584, 4.04, 5.496), (1.593, 4.51, 5.14), (4.579, 4.04, 5.496), (1.724, -4.628, 5.14), (-1.417, -4.586, 5.14), (-4.602, 4.51, 5.14), (-1.497, 4.518, 5.136), (4.615, 2.213, 5.496), (4.66, -0.08271, 5.497), (-7.597, -2.256, 5.494), (-7.605, -0.008457, 5.496), (3.403, -0.7804, 10.71), (-6.299, 0.6826, 10.71), (0.9742, -0.7671, 10.71), (-1.445, -0.757, 10.71), (-3.864, -0.747, 10.71), (3.325, 0.6728, 10.71), (3.359, -0.05221, 10.71), (-6.295, -0.7395, 10.71), (-6.301, -0.02954, 10.71), (0.9234, 0.6761, 10.71), (0.9488, -0.04549, 10.71), (-1.478, 0.6795, 10.71), (-1.462, -0.03877, 10.71), (-3.88, 0.6829, 10.71), (-3.872, -0.03205, 10.71), (-4.246, -4.088, 7.038), (-3.863, -1.08, 10.71), (-4.051, -3.477, 8.223), (-3.911, -2.375, 9.483), (-7.111, -3.693, 6.919), (-6.413, -0.9998, 10.27), (-6.754, -3.139, 7.998), (-6.503, -2.167, 9.216), (3.525, -1.129, 10.25), (4.263, -3.847, 6.915), (3.63, -2.301, 9.154), (3.896, -3.282, 7.996), (-6.416, 0.9909, 10.26), (-7.112, 3.695, 6.919), (-6.505, 2.16, 9.185), (-6.756, 3.136, 7.998), (1.284, 4.051, 7.038), (0.9202, 1.038, 10.71), (1.094, 3.437, 8.223), (0.9608, 2.334, 9.463), (4.114, 3.695, 6.919), (3.441, 0.9916, 10.26), (3.764, 3.136, 7.998), (3.521, 2.16, 9.179), (0.9776, -1.145, 10.71), (1.402, -4.164, 7.038), (1.042, -2.443, 9.451), (1.198, -3.548, 8.223), (-1.443, -1.112, 10.71), (-1.422, -4.126, 7.038), (-1.434, -2.409, 9.468), (-1.427, -3.512, 8.223), (-3.882, 1.038, 10.71), (-4.285, 4.051, 7.038), (-3.938, 2.334, 9.467), (-4.086, 3.437, 8.223), (-1.48, 1.044, 10.71), (-1.493, 4.058, 7.034), (-1.485, 2.34, 9.459), (-1.49, 3.443, 8.22), (4.835, -2.385, 5.141), (4.865, -4.671, 5.14), (-7.721, 2.246, 5.14), (-7.7, 4.51, 5.14), (4.69, 4.51, 5.14), (4.734, 2.215, 5.14), (4.778, -0.08014, 5.14), (-7.7, -4.501, 5.14), (-7.716, -2.256, 5.138), (-7.724, -0.008375, 5.14), (3.444, 0.6763, 10.31), (3.477, -0.04592, 10.31), (3.521, -0.7764, 10.31), (-6.414, -0.74, 10.3), (-6.42, -0.02934, 10.31), (-6.418, 0.6832, 10.31), (-6.294, -1.047, 10.71), (-6.394, -2.342, 9.499), (-6.678, -3.441, 8.222), (-7.07, -4.05, 7.038), (3.321, 1.038, 10.71), (3.41, 2.334, 9.46), (3.684, 3.437, 8.223), (4.068, 4.051, 7.038), (3.524, -2.476, 9.435), (3.407, -1.178, 10.71), (3.824, -3.583, 8.223), (4.226, -4.203, 7.038), (-6.395, 2.334, 9.466), (-6.297, 1.038, 10.71), (-6.678, 3.437, 8.223), (-7.07, 4.051, 7.038), (-6.138, -0.02737, 8.611), (-6.915, -0.008457, 5.571), (-6.523, 0.96, 7.103), (-6.138, 0.7412, 8.611), (-6.138, -0.7853, 8.61), (-6.523, -0.9836, 7.103), (3.223, -0.8164, 8.607), (3.569, -0.8653, 7.107), (3.223, -0.03835, 8.607), (3.927, -0.08271, 5.558), (3.223, 0.6869, 8.607), (3.569, 0.7193, 7.107), (3.927, -4.197, 5.558), (-6.915, 4.04, 5.571), (3.927, 4.04, 5.558), (-6.915, -4.032, 5.571), (-5.754, -0.9998, 10.11), (-5.999, -2.167, 9.155), (-6.295, -3.139, 7.995), (-6.562, -3.693, 6.95), (2.875, 0.9916, 10.11), (3.103, 2.16, 9.124), (3.364, 3.136, 7.996), (3.607, 3.695, 6.944), (3.107, -2.301, 9.106), (2.877, -1.129, 10.1), (3.364, -3.282, 7.993), (3.608, -3.847, 6.94), (-6.007, 2.16, 9.124), (-5.757, 0.9909, 10.1), (-6.295, 3.136, 7.995), (-6.563, 3.695, 6.949), (-6.915, 2.246, 5.571), (-5.746, 0.6832, 10.14), (-5.746, -0.74, 10.14), (-6.915, -2.256, 5.569), (-6.523, -0.01207, 7.103), (-5.746, -0.02934, 10.14), (-6.279, 0.96, 7.078), (-5.934, 0.7412, 8.633), (-5.933, -0.7853, 8.633), (-6.278, -0.9836, 7.077), (-5.934, 0.0789, 8.633), (-5.934, -0.1336, 8.633), (-6.041, -0.02737, 8.633), (-6.28, -0.1183, 7.077), (-6.28, 0.0942, 7.078), (-6.386, -0.01207, 7.078), (-6.068, 0.08991, 8.755), (-6.068, -0.1466, 8.755), (-6.515, -0.1296, 7.038), (-6.515, 0.1069, 7.038), (2.865, -0.7764, 10.15), (3.927, -2.388, 5.559), (2.864, 0.6763, 10.16), (3.927, 2.213, 5.558), (3.569, -0.07484, 7.107), (2.865, -0.04592, 10.16), (3.165, 0.07204, 8.76), (3.168, -0.1389, 8.76), (3.023, -0.8164, 8.626), (3.367, -0.8653, 7.086), (3.004, 0.6869, 8.626), (3.343, 0.7193, 7.087), (3.013, -0.1331, 8.625), (3.011, 0.05638, 8.625), (3.107, -0.03835, 8.625), (3.353, 0.01989, 7.087), (3.355, -0.1696, 7.087), (3.449, -0.07484, 7.087), (3.546, 0.03141, 7.046), (3.549, -0.1795, 7.046), (-6.511, -0.1752, 2.633), (-6.511, 0.5616, -0.6391), (-6.511, -0.7168, -0.6391), (-6.069, 0.5616, -0.6391), (-6.19, -0.1737, -0.6391), (-6.069, -0.7168, -0.6391), (-6.511, -0.522, 1.473), (-6.511, -0.7168, 1.197), (-6.511, -1.059, 1.214), (-6.511, -0.8099, 1.7), (-6.511, -0.6629, 1.392), (-6.511, 0.5616, 1.197), (-6.511, 0.3565, 1.473), (-6.511, 0.6205, 1.684), (-6.511, 0.9099, 1.221), (-6.511, 0.4975, 1.392), (-6.069, 0.3565, 1.473), (-6.069, 0.5616, 1.197), (-6.069, 0.4975, 1.392), (-6.069, -0.7168, 1.197), (-6.069, -0.522, 1.473), (-6.069, -0.6629, 1.392), (2.983, 2.834, -0.6302), (2.983, -0.1737, -0.6302), (2.983, -2.977, -0.6303), (2.983, -0.1737, 7.414), (-6.069, 2.834, -0.772), (-6.069, -2.977, -0.6302), (-6.069, -0.07661, 7.414), (-7.046, 0.9393, -0.6505), (-7.046, -1.074, -0.6505), (-7.046, 0.8611, -1.0), (-7.046, -1.013, -1.0), (-6.797, -0.9791, -0.6479), (-6.797, 0.844, -0.6479), (-6.797, -0.1493, -0.6607), (-7.046, 0.844, -0.8253), (-7.046, -0.9791, -0.8253), (-7.046, -0.1159, -0.873), (-6.778, -0.9791, -0.8265), (-6.778, 0.844, -0.8265), (-7.055, -1.911, -1.415), (-7.182, -4.234, -1.415), (-4.25, 4.017, -1.415), (-7.202, 4.084, -1.515), (1.25, -4.095, -1.415), (4.158, -4.153, -1.415), (4.079, 1.934, -1.415), (4.165, 4.1, -1.415), (1.276, 4.017, -1.415), (-1.489, 4.017, -1.412), (-4.254, -4.095, -1.415), (-1.49, -4.095, -1.41), (-4.25, -2.0, -1.415), (-1.5, -2.0, -1.415), (1.25, -2.0, -1.415), (-7.051, 1.838, -1.421), (-7.046, 0.8611, -1.415), (-7.046, -0.107, -1.415), (-7.046, -1.013, -1.415), (4.076, -1.97, -1.415), (4.072, -0.001173, -1.417), (-4.25, 2.0, -1.415), (-4.25, -2.699e-05, -1.415), (-1.511, 2.017, -1.415), (-1.5, -2.699e-05, -1.415), (1.25, 2.0, -1.415), (1.25, -2.699e-05, -1.415), (2.655, -0.1149, 9.377), (-5.741, -0.08571, 9.377), (2.915, 2.407, 7.824), (2.983, 2.834, 6.823), (2.983, 2.242, 7.414), (2.983, -2.977, 6.823), (2.914, -2.553, 7.827), (2.983, -2.386, 7.414), (-6.069, 2.834, 6.823), (-6.001, 2.407, 7.824), (-6.069, 2.242, 7.414), (-6.069, 2.619, 6.863), (-6.069, 2.637, 6.856), (-6.069, 2.65, 6.852), (-6.0, -2.553, 7.827), (-6.069, -2.977, 6.823), (-6.069, -2.795, 6.852), (-6.069, -2.783, 6.856), (-6.069, -2.765, 6.862), (-6.069, -2.386, 7.414), (2.655, 0.1981, 9.377), (2.724, 1.216, 8.968), (2.724, -1.382, 8.965), (2.655, -0.3667, 9.377), (-5.81, 1.216, 8.968), (-5.741, 0.1981, 9.377), (-5.741, -0.3667, 9.377), (-5.81, -1.382, 8.965)], [], [(131, 130, 255, 256), (13, 3, 65, 53), (93, 0, 63, 117), (78, 77, 401, 394), (16, 18, 52, 64), (5, 15, 48, 61), (162, 75, 164, 169), (9, 1, 60, 49), (165, 160, 161, 167), (90, 5, 61, 114), (54, 163, 166), (26, 31, 58, 56), (37, 38, 54, 73), (31, 29, 70, 58), (88, 1, 25, 76), (1, 9, 24, 25), (15, 5, 40, 44), (91, 4, 45, 85), (8, 0, 28, 30), (9, 8, 30, 24), (4, 14, 47, 45), (14, 15, 44, 47), (18, 16, 25, 24), (3, 13, 34, 35), (136, 21, 28, 127), (139, 3, 35, 133), (21, 22, 30, 28), (22, 18, 24, 30), (12, 2, 36, 39), (13, 12, 39, 34), (11, 6, 43, 42), (26, 27, 35, 34), (94, 29, 36, 79), (97, 7, 41, 82), (7, 10, 46, 41), (10, 11, 42, 46), (29, 31, 39, 36), (31, 26, 34, 39), (142, 17, 40, 124), (33, 32, 42, 43), (17, 19, 44, 40), (145, 33, 43, 130), (38, 37, 41, 46), (32, 38, 46, 42), (23, 20, 45, 47), (19, 23, 47, 44), (111, 120, 68, 59), (105, 117, 63, 51), (112, 102, 49, 60), (102, 105, 51, 49), (154, 150, 53, 65), (121, 108, 57, 71), (108, 111, 59, 57), (0, 8, 51, 63), (138, 2, 67, 153), (8, 9, 49, 51), (6, 11, 59, 68), (141, 16, 64, 156), (14, 4, 62, 50), (27, 26, 56, 69), (52, 170, 173, 148), (15, 14, 50, 48), (96, 6, 68, 120), (22, 21, 66, 170, 171), (144, 37, 73, 159), (99, 27, 69, 123), (173, 151, 152, 174), (160, 165, 166, 163, 74), (10, 7, 71, 57), (175, 153, 67, 172), (19, 17, 72, 55), (11, 10, 57, 59), (147, 20, 75, 162), (7, 97, 121, 71), (97, 98, 122, 121), (98, 99, 123, 122), (29, 94, 118, 70), (94, 95, 119, 118), (95, 96, 120, 119), (56, 58, 109, 106), (106, 109, 110, 107), (107, 110, 111, 108), (69, 56, 106, 123), (123, 106, 107, 122), (122, 107, 108, 121), (48, 50, 103, 100), (100, 103, 104, 101), (101, 104, 105, 102), (61, 48, 100, 114), (114, 100, 101, 113), (113, 101, 102, 112), (50, 62, 115, 103), (103, 115, 116, 104), (104, 116, 117, 105), (58, 70, 118, 109), (109, 118, 119, 110), (110, 119, 120, 111), (27, 99, 84, 35), (99, 98, 83, 84), (98, 97, 82, 83), (6, 96, 81, 43), (96, 95, 80, 81), (95, 94, 79, 80), (0, 93, 87, 28), (93, 92, 86, 87), (92, 91, 85, 86), (5, 90, 78, 40), (90, 89, 77, 78), (89, 88, 76, 77), (1, 88, 112, 60), (88, 89, 113, 112), (89, 90, 114, 113), (383, 125, 409, 410), (77, 76, 400, 401), (40, 78, 394, 395), (4, 91, 115, 62), (91, 92, 116, 115), (92, 93, 117, 116), (130, 43, 254, 255), (36, 129, 247, 248), (81, 80, 185, 176), (129, 128, 253, 247), (43, 81, 176, 254), (80, 79, 184, 185), (128, 127, 252, 253), (87, 86, 187, 182), (79, 36, 248, 184), (127, 28, 251, 252), (86, 85, 186, 187), (85, 45, 250, 186), (84, 83, 403, 396), (382, 124, 407, 408), (135, 134, 412, 398), (35, 84, 396, 397), (76, 25, 399, 400), (83, 82, 402, 403), (41, 126, 392, 393), (134, 133, 411, 412), (126, 383, 410, 392), (33, 145, 160, 74), (145, 146, 161, 160), (146, 147, 162, 161), (17, 142, 157, 72), (3, 139, 154, 65), (139, 140, 155, 154), (140, 141, 156, 155), (21, 136, 151, 66), (136, 137, 152, 151), (137, 138, 153, 152), (167, 161, 162, 169), (73, 54, 159), (362, 352, 354, 368), (168, 164, 55), (150, 175, 172, 53), (174, 152, 153, 175), (64, 52, 148, 156), (156, 148, 149, 155), (155, 149, 150, 154), (18, 22, 171, 170, 52), (148, 173, 174, 149), (149, 174, 175, 150), (20, 147, 132, 45), (147, 146, 131, 132), (146, 145, 130, 131), (37, 144, 126, 41), (16, 141, 135, 25), (141, 140, 134, 135), (140, 139, 133, 134), (2, 138, 129, 36), (138, 137, 128, 129), (137, 136, 127, 128), (82, 41, 393, 402), (133, 35, 397, 411), (125, 382, 408, 409), (28, 87, 182, 251), (132, 131, 256, 249), (45, 132, 249, 250), (157, 168, 55), (19, 55, 164, 23), (170, 66, 151, 173), (186, 250, 278, 240), (214, 212, 295, 296), (224, 243, 203, 201), (212, 260, 313, 295), (239, 276, 193, 205), (251, 182, 223, 270), (261, 262, 312, 316), (192, 194, 231, 272), (243, 239, 205, 203), (177, 211, 298, 294), (195, 196, 208, 235), (260, 261, 316, 313), (222, 220, 310, 309), (254, 176, 207, 266), (185, 184, 232, 236), (194, 195, 235, 231), (258, 259, 331, 336), (184, 248, 274, 232), (187, 186, 240, 244), (196, 199, 263, 208), (203, 205, 206, 204), (204, 206, 196, 195), (267, 224, 201, 197), (201, 203, 204, 202), (202, 204, 195, 194), (221, 222, 309, 307), (197, 201, 202, 198), (198, 202, 194, 192), (182, 187, 244, 223), (205, 193, 200, 206), (206, 200, 199, 196), (208, 263, 264, 210), (210, 264, 265, 209), (209, 265, 266, 207), (224, 267, 268, 226), (226, 268, 269, 225), (225, 269, 270, 223), (272, 231, 233, 271), (271, 233, 234, 273), (273, 234, 232, 274), (231, 235, 237, 233), (233, 237, 238, 234), (234, 238, 236, 232), (235, 208, 210, 237), (237, 210, 209, 238), (238, 209, 207, 236), (276, 239, 241, 275), (275, 241, 242, 277), (277, 242, 240, 278), (239, 243, 245, 241), (241, 245, 246, 242), (242, 246, 244, 240), (243, 224, 226, 245), (245, 226, 225, 246), (246, 225, 223, 244), (176, 185, 236, 207), (178, 179, 248, 247), (180, 181, 250, 249), (183, 188, 252, 251), (188, 189, 253, 252), (189, 178, 247, 253), (177, 190, 255, 254), (190, 191, 256, 255), (191, 180, 249, 256), (258, 257, 197, 198), (259, 258, 198, 192), (261, 260, 199, 200), (262, 261, 200, 193), (212, 214, 264, 263), (214, 213, 265, 264), (213, 211, 266, 265), (228, 230, 268, 267), (230, 229, 269, 268), (229, 227, 270, 269), (217, 215, 272, 271), (218, 217, 271, 273), (216, 218, 273, 274), (221, 219, 276, 275), (222, 221, 275, 277), (220, 222, 277, 278), (211, 177, 254, 266), (260, 212, 263, 199), (179, 216, 274, 248), (215, 259, 192, 272), (181, 220, 278, 250), (219, 262, 193, 276), (227, 183, 251, 270), (257, 228, 267, 197), (315, 284, 320, 324, 326), (291, 332, 331, 304, 303, 305, 306), (285, 286, 340, 339), (292, 311, 312, 308, 307, 309, 310), (286, 335, 348, 347, 340), (314, 294, 298, 297, 296, 295, 313), (334, 293, 302, 301, 300, 299, 333), (216, 179, 291, 306), (213, 214, 296, 297), (179, 178, 332, 291), (259, 215, 304, 331), (211, 213, 297, 298), (181, 180, 311, 292), (220, 181, 292, 310), (230, 228, 299, 300), (188, 183, 293, 334), (262, 219, 308, 312), (229, 230, 300, 301), (189, 188, 334, 288), (183, 227, 302, 293), (227, 229, 301, 302), (178, 189, 288, 332), (228, 257, 333, 299), (215, 217, 303, 304), (190, 177, 294, 314), (217, 218, 305, 303), (191, 190, 314, 280), (218, 216, 306, 305), (180, 191, 280, 311), (219, 221, 307, 308), (257, 258, 336, 333), (281, 282, 312, 311), (283, 284, 314, 313), (284, 315, 280, 314), (315, 281, 311, 280), (279, 283, 313, 316), (282, 279, 316, 312), (279, 282, 318, 321, 323), (283, 279, 323, 322, 319), (284, 283, 319, 320), (317, 325, 321, 318), (281, 315, 326, 325, 317), (282, 281, 317, 318), (321, 322, 323), (324, 325, 326), (322, 321, 327, 328), (324, 320, 319, 322), (327, 330, 329, 328), (321, 325, 330, 327), (325, 324, 329, 330), (324, 322, 328, 329), (286, 285, 331, 332), (289, 290, 334, 333), (290, 335, 288, 334), (335, 286, 332, 288), (287, 289, 333, 336), (285, 287, 336, 331), (287, 285, 339, 343, 345), (289, 287, 345, 344, 341), (335, 290, 342, 346, 348), (338, 350, 349, 337), (290, 289, 341, 342), (340, 347, 343, 339), (343, 344, 345), (346, 347, 348), (346, 344, 337, 349), (346, 342, 341, 344), (344, 343, 338, 337), (343, 347, 350, 338), (347, 346, 349, 350), (72, 157, 55), (159, 54, 166), (357, 363, 367, 371), (54, 38, 32, 163), (164, 168, 169), (23, 164, 75, 20), (168, 351, 169), (167, 169, 351, 165), (351, 166, 165), (32, 33, 74, 163), (12, 172, 67, 2), (13, 53, 172, 12), (159, 359, 358, 353), (352, 158, 355, 354), (158, 353, 356, 355), (159, 166, 351, 360, 359), (157, 365, 364, 351, 168), (353, 358, 370, 356), (157, 352, 362, 365), (357, 361, 358, 359, 360), (362, 366, 363, 364, 365), (362, 368, 369, 366), (366, 369, 367, 363), (370, 358, 361, 372), (372, 361, 357, 371), (351, 364, 363, 357, 360), (355, 356, 375, 374), (354, 355, 374, 373), (424, 375, 378, 434), (427, 377, 373, 422), (375, 356, 378), (354, 373, 377), (425, 433, 446, 441), (428, 421, 440, 443), (368, 432, 431, 369), (369, 431, 430, 367), (372, 436, 435, 370), (371, 437, 436, 372), (433, 438, 379, 420, 445, 446), (430, 429, 379, 367), (367, 379, 371), (419, 442, 445, 420, 444, 439), (379, 429, 428, 443, 444, 420), (374, 375, 424, 426, 376), (158, 386, 384, 353), (380, 385, 352, 157, 142), (380, 142, 124, 382, 387), (126, 144, 381, 388, 383), (159, 353, 384, 381, 144), (158, 352, 385, 386), (385, 391, 380), (388, 381, 390), (386, 143, 390, 384), (385, 391, 143, 386), (389, 143, 391, 387), (389, 388, 390, 143), (389, 125, 383, 388), (387, 382, 125, 389), (384, 390, 381), (387, 391, 380), (406, 411, 397, 396), (392, 404, 402, 393), (404, 405, 403, 402), (405, 406, 396, 403), (401, 400, 417, 415), (415, 417, 418, 416), (416, 418, 406, 405), (394, 401, 415, 413), (413, 415, 416, 414), (414, 416, 405, 404), (395, 394, 413, 407), (407, 413, 414, 409, 408), (409, 414, 404, 392, 410), (400, 399, 398, 417), (417, 398, 412, 418), (418, 412, 411, 406), (25, 135, 398, 399), (124, 40, 395, 407), (368, 354, 377, 427, 432), (438, 437, 371, 379), (373, 374, 376, 423, 422), (376, 426, 425, 441, 442, 419), (370, 435, 434, 378, 356), (421, 422, 423), (424, 425, 426), (427, 428, 429, 430, 431, 432), (433, 434, 435, 436, 437, 438), (421, 428, 427, 422), (424, 434, 433, 425), (439, 444, 443, 440), (441, 446, 445, 442), (421, 423, 376, 419, 439, 440)])
me_cube_003.polygons.foreach_set('material_index', [0, 0, 0, 5, 0, 0, 3, 0, 3, 5, 3, 0, 0, 0, 5, 0, 0, 0, 0, 0, 0, 0, 0, 0, 0, 5, 0, 0, 0, 0, 0, 0, 0, 5, 0, 0, 0, 0, 5, 0, 0, 0, 0, 0, 0, 0, 3, 3, 3, 3, 3, 3, 3, 0, 0, 0, 0, 5, 0, 0, 3, 0, 0, 0, 5, 5, 3, 3, 0, 3, 0, 0, 0, 5, 5, 5, 0, 0, 0, 3, 3, 3, 3, 3, 3, 3, 3, 3, 3, 3, 3, 3, 3, 3, 3, 3, 3, 5, 5, 5, 0, 0, 0, 0, 0, 0, 5, 5, 5, 5, 5, 5, 5, 5, 5, 0, 0, 0, 0, 0, 0, 0, 0, 0, 0, 0, 0, 0, 0, 0, 5, 5, 5, 5, 5, 5, 5, 5, 5, 0, 0, 0, 5, 5, 5, 5, 0, 0, 0, 3, 3, 3, 3, 3, 3, 3, 3, 3, 0, 3, 3, 0, 0, 0, 5, 5, 5, 5, 0, 0, 0, 5, 5, 5, 0, 0, 0, 3, 0, 3, 6, 6, 6, 0, 6, 6, 0, 6, 6, 6, 6, 0, 6, 6, 6, 6, 0, 6, 6, 6, 6, 6, 6, 6, 6, 6, 6, 6, 6, 6, 6, 6, 6, 6, 6, 6, 6, 6, 6, 6, 6, 6, 6, 6, 6, 6, 6, 6, 6, 6, 6, 6, 6, 6, 6, 6, 0, 0, 0, 0, 0, 0, 0, 0, 6, 6, 6, 6, 6, 6, 6, 6, 6, 6, 6, 6, 6, 6, 6, 6, 6, 6, 6, 6, 6, 6, 6, 6, 0, 2, 0, 2, 0, 2, 2, 6, 6, 0, 0, 6, 0, 6, 6, 0, 0, 6, 0, 6, 6, 0, 0, 6, 0, 6, 0, 6, 0, 6, 0, 2, 2, 2, 2, 2, 2, 0, 0, 0, 4, 0, 0, 0, 0, 0, 4, 0, 0, 0, 0, 2, 2, 2, 2, 2, 2, 0, 0, 0, 0, 0, 4, 0, 0, 0, 4, 0, 0, 0, 3, 3, 3, 0, 3, 0, 3, 3, 3, 0, 0, 0, 3, 5, 5, 3, 3, 3, 3, 3, 3, 3, 3, 3, 3, 3, 5, 5, 0, 0, 5, 5, 0, 0, 0, 0, 0, 0, 0, 0, 0, 0, 0, 0, 5, 5, 5, 5, 5, 5, 5, 5, 5, 5, 5, 5, 5, 5, 5, 5, 0, 0, 0, 0, 0, 0, 0, 0, 0, 0, 0, 0, 0, 0, 0, 0, 5, 5, 0, 0, 0, 0, 0, 0, 0, 0, 0, 0, 0, 0, 0, 0])
_uv = me_cube_003.uv_layers.new(name='UVMap')
_uv.uv.foreach_set('vector', [0.625, 0.125, 0.625, 0.0625, 0.625, 0.0625, 0.625, 0.125, 0.4604, 0.7346, 0.3958, 0.7344, 0.3958, 0.7344, 0.4604, 0.7346, 0.6042, 0.4318, 0.6042, 0.4886, 0.6042, 0.4886, 0.6042, 0.4318, 0.375, 0.3125, 0.375, 0.375, 0.375, 0.375, 0.375, 0.3125, 0.3958, 0.5155, 0.4588, 0.5153, 0.4588, 0.5153, 0.3958, 0.5155, 0.3958, 0.2613, 0.4583, 0.2613, 0.4583, 0.2613, 0.3958, 0.2613, 0.6042, 0.1798, 0.6042, 0.2345, 0.5266, 0.2347, 0.5557, 0.1798, 0.4597, 0.4887, 0.3958, 0.4887, 0.3958, 0.4887, 0.4597, 0.4887, 0.5558, 0.07021, 0.6042, 0.07029, 0.6042, 0.125, 0.5557, 0.125, 0.3958, 0.3182, 0.3958, 0.2613, 0.3958, 0.2613, 0.3958, 0.3182, 0.4593, 0.01551, 0.5271, 0.01537, 0.5269, 0.07019, 0.4604, 0.7613, 0.5417, 0.7609, 0.5417, 0.7609, 0.4604, 0.7613, 0.3958, 0.01556, 0.4593, 0.01551, 0.4593, 0.01551, 0.3958, 0.01556, 0.5417, 0.7609, 0.6043, 0.7611, 0.6043, 0.7611, 0.5417, 0.7609, 0.3958, 0.4318, 0.3958, 0.4887, 0.375, 0.5, 0.375, 0.4375, 0.3958, 0.4887, 0.4597, 0.4887, 0.4583, 0.5, 0.375, 0.5, 0.4583, 0.2613, 0.3958, 0.2613, 0.375, 0.25, 0.4583, 0.25, 0.6042, 0.3181, 0.6042, 0.2613, 0.625, 0.25, 0.625, 0.3125, 0.5417, 0.4888, 0.6042, 0.4886, 0.625, 0.5, 0.5417, 0.5, 0.4597, 0.4887, 0.5417, 0.4888, 0.5417, 0.5, 0.4583, 0.5, 0.6042, 0.2613, 0.541, 0.2611, 0.5417, 0.25, 0.625, 0.25, 0.541, 0.2611, 0.4583, 0.2613, 0.4583, 0.25, 0.5417, 0.25, 0.4588, 0.5153, 0.3958, 0.5155, 0.375, 0.5, 0.4583, 0.5, 0.3958, 0.7344, 0.4604, 0.7346, 0.4583, 0.75, 0.375, 0.75, 0.6043, 0.57, 0.6043, 0.5151, 0.625, 0.5, 0.625, 0.5625, 0.3958, 0.6797, 0.3958, 0.7344, 0.375, 0.75, 0.375, 0.6875, 0.6043, 0.5151, 0.5417, 0.5147, 0.5417, 0.5, 0.625, 0.5, 0.5417, 0.5147, 0.4588, 0.5153, 0.4583, 0.5, 0.5417, 0.5, 0.5417, 0.7352, 0.6043, 0.7348, 0.625, 0.75, 0.5417, 0.75, 0.4604, 0.7346, 0.5417, 0.7352, 0.5417, 0.75, 0.4583, 0.75, 0.5417, 0.9891, 0.6043, 0.9889, 0.625, 1.0, 0.5417, 1.0, 0.4604, 0.7613, 0.3958, 0.7613, 0.375, 0.75, 0.4583, 0.75, 0.6043, 0.8181, 0.6043, 0.7611, 0.625, 0.75, 0.625, 0.8125, 0.3958, 0.9319, 0.3958, 0.9887, 0.375, 1.0, 0.375, 0.9375, 0.3958, 0.9887, 0.459, 0.9888, 0.4583, 1.0, 0.375, 1.0, 0.459, 0.9888, 0.5417, 0.9891, 0.5417, 1.0, 0.4583, 1.0, 0.6043, 0.7611, 0.5417, 0.7609, 0.5417, 0.75, 0.625, 0.75, 0.5417, 0.7609, 0.4604, 0.7613, 0.4583, 0.75, 0.5417, 0.75, 0.3958, 0.1797, 0.3958, 0.2344, 0.375, 0.25, 0.375, 0.1875, 0.6042, 0.01556, 0.5417, 0.01534, 0.5417, 0.0, 0.625, 0.0, 0.3958, 0.2344, 0.4583, 0.2345, 0.4583, 0.25, 0.375, 0.25, 0.6042, 0.07029, 0.6042, 0.01556, 0.625, 0.0, 0.625, 0.0625, 0.4593, 0.01551, 0.3958, 0.01556, 0.375, 0.0, 0.4583, 0.0, 0.5417, 0.01534, 0.4593, 0.01551, 0.4583, 0.0, 0.5417, 0.0, 0.5412, 0.2347, 0.6042, 0.2345, 0.625, 0.25, 0.5417, 0.25, 0.4583, 0.2345, 0.5412, 0.2347, 0.5417, 0.25, 0.4583, 0.25, 0.5417, 0.9321, 0.6043, 0.932, 0.6043, 0.9889, 0.5417, 0.9891, 0.5415, 0.4319, 0.6042, 0.4318, 0.6042, 0.4886, 0.5417, 0.4888, 0.3958, 0.4318, 0.4593, 0.4318, 0.4597, 0.4887, 0.3958, 0.4887, 0.4593, 0.4318, 0.5415, 0.4319, 0.5417, 0.4888, 0.4597, 0.4887, 0.3958, 0.6797, 0.46, 0.6798, 0.4604, 0.7346, 0.3958, 0.7344, 0.3958, 0.9319, 0.4593, 0.9319, 0.459, 0.9888, 0.3958, 0.9887, 0.4593, 0.9319, 0.5417, 0.9321, 0.5417, 0.9891, 0.459, 0.9888, 0.6042, 0.4886, 0.5417, 0.4888, 0.5417, 0.4888, 0.6042, 0.4886, 0.6043, 0.6799, 0.6043, 0.7348, 0.6043, 0.7348, 0.6043, 0.6799, 0.5417, 0.4888, 0.4597, 0.4887, 0.4597, 0.4887, 0.5417, 0.4888, 0.6043, 0.9889, 0.5417, 0.9891, 0.5417, 0.9891, 0.6043, 0.9889, 0.3958, 0.5703, 0.3958, 0.5155, 0.3958, 0.5155, 0.3958, 0.5703, 0.541, 0.2611, 0.6042, 0.2613, 0.6042, 0.2613, 0.541, 0.2611, 0.3958, 0.7613, 0.4604, 0.7613, 0.4604, 0.7613, 0.3958, 0.7613, 0.4588, 0.5153, 0.5294, 0.5148, 0.5294, 0.5699, 0.4592, 0.5702, 0.4583, 0.2613, 0.541, 0.2611, 0.541, 0.2611, 0.4583, 0.2613, 0.6043, 0.932, 0.6043, 0.9889, 0.6043, 0.9889, 0.6043, 0.932, 0.5417, 0.5147, 0.6043, 0.5151, 0.6043, 0.5151, 0.554, 0.5148, 0.5417, 0.5147, 0.3958, 0.07028, 0.3958, 0.01556, 0.3958, 0.01556, 0.3958, 0.07028, 0.3958, 0.8182, 0.3958, 0.7613, 0.3958, 0.7613, 0.3958, 0.8182, 0.554, 0.5699, 0.6043, 0.57, 0.6043, 0.625, 0.554, 0.625, 0.6042, 0.07029, 0.5558, 0.07021, 0.0, 0.0, 0.5271, 0.01537, 0.6042, 0.01556, 0.459, 0.9888, 0.3958, 0.9887, 0.3958, 0.9887, 0.459, 0.9888, 0.554, 0.68, 0.6043, 0.6799, 0.6043, 0.7348, 0.554, 0.7351, 0.4583, 0.2345, 0.3958, 0.2344, 0.3958, 0.2344, 0.4583, 0.2345, 0.5417, 0.9891, 0.459, 0.9888, 0.459, 0.9888, 0.5417, 0.9891, 0.6042, 0.1798, 0.6042, 0.2345, 0.6042, 0.2345, 0.6042, 0.1798, 0.3958, 0.9887, 0.3958, 0.9319, 0.3958, 0.9319, 0.3958, 0.9887, 0.3958, 0.9319, 0.3958, 0.875, 0.3958, 0.875, 0.3958, 0.9319, 0.3958, 0.875, 0.3958, 0.8182, 0.3958, 0.8182, 0.3958, 0.875, 0.6043, 0.7611, 0.6043, 0.8181, 0.6043, 0.8181, 0.6043, 0.7611, 0.6043, 0.8181, 0.6043, 0.875, 0.6043, 0.875, 0.6043, 0.8181, 0.6043, 0.875, 0.6043, 0.932, 0.6043, 0.932, 0.6043, 0.875, 0.4604, 0.7613, 0.5417, 0.7609, 0.5417, 0.818, 0.4601, 0.8181, 0.4601, 0.8181, 0.5417, 0.818, 0.5417, 0.875, 0.4597, 0.875, 0.4597, 0.875, 0.5417, 0.875, 0.5417, 0.9321, 0.4593, 0.9319, 0.3958, 0.7613, 0.4604, 0.7613, 0.4601, 0.8181, 0.3958, 0.8182, 0.3958, 0.8182, 0.4601, 0.8181, 0.4597, 0.875, 0.3958, 0.875, 0.3958, 0.875, 0.4597, 0.875, 0.4593, 0.9319, 0.3958, 0.9319, 0.4583, 0.2613, 0.541, 0.2611, 0.5412, 0.318, 0.4587, 0.3181, 0.4587, 0.3181, 0.5412, 0.318, 0.5413, 0.375, 0.459, 0.375, 0.459, 0.375, 0.5413, 0.375, 0.5415, 0.4319, 0.4593, 0.4318, 0.3958, 0.2613, 0.4583, 0.2613, 0.4587, 0.3181, 0.3958, 0.3182, 0.3958, 0.3182, 0.4587, 0.3181, 0.459, 0.375, 0.3958, 0.375, 0.3958, 0.375, 0.459, 0.375, 0.4593, 0.4318, 0.3958, 0.4318, 0.541, 0.2611, 0.6042, 0.2613, 0.6042, 0.3181, 0.5412, 0.318, 0.5412, 0.318, 0.6042, 0.3181, 0.6042, 0.375, 0.5413, 0.375, 0.5413, 0.375, 0.6042, 0.375, 0.6042, 0.4318, 0.5415, 0.4319, 0.5417, 0.7609, 0.6043, 0.7611, 0.6043, 0.8181, 0.5417, 0.818, 0.5417, 0.818, 0.6043, 0.8181, 0.6043, 0.875, 0.5417, 0.875, 0.5417, 0.875, 0.6043, 0.875, 0.6043, 0.932, 0.5417, 0.9321, 0.3958, 0.7613, 0.3958, 0.8182, 0.375, 0.8125, 0.375, 0.75, 0.3958, 0.8182, 0.3958, 0.875, 0.375, 0.875, 0.375, 0.8125, 0.3958, 0.875, 0.3958, 0.9319, 0.375, 0.9375, 0.375, 0.875, 0.6043, 0.9889, 0.6043, 0.932, 0.625, 0.9375, 0.625, 1.0, 0.6043, 0.932, 0.6043, 0.875, 0.625, 0.875, 0.625, 0.9375, 0.6043, 0.875, 0.6043, 0.8181, 0.625, 0.8125, 0.625, 0.875, 0.6042, 0.4886, 0.6042, 0.4318, 0.625, 0.4375, 0.625, 0.5, 0.6042, 0.4318, 0.6042, 0.375, 0.625, 0.375, 0.625, 0.4375, 0.6042, 0.375, 0.6042, 0.3181, 0.625, 0.3125, 0.625, 0.375, 0.3958, 0.2613, 0.3958, 0.3182, 0.375, 0.3125, 0.375, 0.25, 0.3958, 0.3182, 0.3958, 0.375, 0.375, 0.375, 0.375, 0.3125, 0.3958, 0.375, 0.3958, 0.4318, 0.375, 0.4375, 0.375, 0.375, 0.3958, 0.4887, 0.3958, 0.4318, 0.3958, 0.4318, 0.3958, 0.4887, 0.3958, 0.4318, 0.3958, 0.375, 0.3958, 0.375, 0.3958, 0.4318, 0.3958, 0.375, 0.3958, 0.3182, 0.3958, 0.3182, 0.3958, 0.375, 0.0, 0.0, 0.0, 0.0, 0.0, 0.0, 0.0, 0.0, 0.375, 0.375, 0.375, 0.4375, 0.375, 0.4375, 0.375, 0.375, 0.375, 0.25, 0.375, 0.3125, 0.375, 0.3125, 0.375, 0.25, 0.6042, 0.2613, 0.6042, 0.3181, 0.6042, 0.3181, 0.6042, 0.2613, 0.6042, 0.3181, 0.6042, 0.375, 0.6042, 0.375, 0.6042, 0.3181, 0.6042, 0.375, 0.6042, 0.4318, 0.6042, 0.4318, 0.6042, 0.375, 0.625, 0.0625, 0.625, 0.0, 0.625, 0.0, 0.625, 0.0625, 0.625, 0.75, 0.625, 0.6875, 0.625, 0.6875, 0.625, 0.75, 0.625, 0.9375, 0.625, 0.875, 0.625, 0.875, 0.625, 0.9375, 0.625, 0.6875, 0.625, 0.625, 0.625, 0.625, 0.625, 0.6875, 0.625, 1.0, 0.625, 0.9375, 0.625, 0.9375, 0.625, 1.0, 0.625, 0.875, 0.625, 0.8125, 0.625, 0.8125, 0.625, 0.875, 0.625, 0.625, 0.625, 0.5625, 0.625, 0.5625, 0.625, 0.625, 0.625, 0.4375, 0.625, 0.375, 0.625, 0.375, 0.625, 0.4375, 0.625, 0.8125, 0.625, 0.75, 0.625, 0.75, 0.625, 0.8125, 0.625, 0.5625, 0.625, 0.5, 0.625, 0.5, 0.625, 0.5625, 0.625, 0.375, 0.625, 0.3125, 0.625, 0.3125, 0.625, 0.375, 0.625, 0.3125, 0.625, 0.25, 0.625, 0.25, 0.625, 0.3125, 0.375, 0.8125, 0.375, 0.875, 0.375, 0.875, 0.375, 0.8125, 0.125, 0.5938, 0.125, 0.5625, 0.125, 0.5625, 0.125, 0.5938, 0.375, 0.5625, 0.375, 0.625, 0.375, 0.625, 0.375, 0.5625, 0.375, 0.75, 0.375, 0.8125, 0.375, 0.8125, 0.375, 0.75, 0.375, 0.4375, 0.375, 0.5, 0.375, 0.5, 0.375, 0.4375, 0.375, 0.875, 0.375, 0.9375, 0.375, 0.9375, 0.375, 0.875, 0.375, 0.0, 0.375, 0.0625, 0.375, 0.0625, 0.375, 0.0, 0.375, 0.625, 0.375, 0.6875, 0.375, 0.6875, 0.375, 0.625, 0.375, 0.0625, 0.0, 0.0, 0.0, 0.0, 0.375, 0.0625, 0.6042, 0.01556, 0.6042, 0.07029, 0.6042, 0.07029, 0.6042, 0.01556, 0.6042, 0.07029, 0.6042, 0.125, 0.6042, 0.125, 0.6042, 0.07029, 0.6042, 0.125, 0.6042, 0.1798, 0.6042, 0.1798, 0.6042, 0.125, 0.3958, 0.2344, 0.3958, 0.1797, 0.3958, 0.1797, 0.3958, 0.2344, 0.3958, 0.7344, 0.3958, 0.6797, 0.3958, 0.6797, 0.3958, 0.7344, 0.3958, 0.6797, 0.3958, 0.625, 0.3958, 0.625, 0.3958, 0.6797, 0.3958, 0.625, 0.3958, 0.5703, 0.3958, 0.5703, 0.3958, 0.625, 0.6043, 0.5151, 0.6043, 0.57, 0.6043, 0.57, 0.6043, 0.5151, 0.6043, 0.57, 0.6043, 0.625, 0.6043, 0.625, 0.6043, 0.57, 0.6043, 0.625, 0.6043, 0.6799, 0.6043, 0.6799, 0.6043, 0.625, 0.5557, 0.125, 0.6042, 0.125, 0.6042, 0.1798, 0.5557, 0.1798, 0.3958, 0.01556, 0.4593, 0.01551, 0.3958, 0.07028, 0.05164, 0.01988, 0.3958, 0.1524, 0.3958, 0.1524, 0.05164, 0.01988, 0.5268, 0.1799, 0.5266, 0.2347, 0.4583, 0.2345, 0.46, 0.6798, 0.5294, 0.68, 0.5293, 0.7351, 0.4604, 0.7346, 0.554, 0.625, 0.6043, 0.625, 0.6043, 0.6799, 0.554, 0.68, 0.3958, 0.5155, 0.4588, 0.5153, 0.4592, 0.5702, 0.3958, 0.5703, 0.3958, 0.5703, 0.4592, 0.5702, 0.4596, 0.625, 0.3958, 0.625, 0.3958, 0.625, 0.4596, 0.625, 0.46, 0.6798, 0.3958, 0.6797, 0.4588, 0.5153, 0.5417, 0.5147, 0.5417, 0.5147, 0.5294, 0.5148, 0.4588, 0.5153, 0.4592, 0.5702, 0.5294, 0.5699, 0.5294, 0.625, 0.4596, 0.625, 0.4596, 0.625, 0.5294, 0.625, 0.5294, 0.68, 0.46, 0.6798, 0.6042, 0.2345, 0.6042, 0.1798, 0.625, 0.1875, 0.625, 0.25, 0.6042, 0.1798, 0.6042, 0.125, 0.625, 0.125, 0.625, 0.1875, 0.6042, 0.125, 0.6042, 0.07029, 0.625, 0.0625, 0.625, 0.125, 0.3958, 0.01556, 0.3958, 0.07028, 0.375, 0.0625, 0.375, 0.0, 0.3958, 0.5155, 0.3958, 0.5703, 0.375, 0.5625, 0.375, 0.5, 0.3958, 0.5703, 0.3958, 0.625, 0.375, 0.625, 0.375, 0.5625, 0.3958, 0.625, 0.3958, 0.6797, 0.375, 0.6875, 0.375, 0.625, 0.6043, 0.7348, 0.6043, 0.6799, 0.625, 0.6875, 0.625, 0.75, 0.6043, 0.6799, 0.6043, 0.625, 0.625, 0.625, 0.625, 0.6875, 0.6043, 0.625, 0.6043, 0.57, 0.625, 0.5625, 0.625, 0.625, 0.375, 0.9375, 0.375, 1.0, 0.375, 1.0, 0.375, 0.9375, 0.375, 0.6875, 0.375, 0.75, 0.375, 0.75, 0.375, 0.6875, 0.0, 0.0, 0.0, 0.0, 0.0, 0.0, 0.0, 0.0, 0.625, 0.5, 0.625, 0.4375, 0.625, 0.4375, 0.625, 0.5, 0.625, 0.1875, 0.625, 0.125, 0.625, 0.125, 0.625, 0.1875, 0.625, 0.25, 0.625, 0.1875, 0.625, 0.1875, 0.625, 0.25, 0.3958, 0.1797, 0.0, 0.0, 0.4583, 0.2345, 0.4583, 0.2345, 0.4583, 0.2345, 0.5266, 0.2347, 0.5412, 0.2347, 0.554, 0.5148, 0.6043, 0.5151, 0.6043, 0.57, 0.554, 0.5699, 0.2501, 0.2095, 0.003629, 0.2095, 0.05378, 0.3605, 0.2754, 0.3605, 0.09887, 0.3305, 0.106, 0.4234, 0.1585, 0.4234, 0.139, 0.3305, 0.6896, 0.5856, 0.4986, 0.5861, 0.4988, 0.5571, 0.6899, 0.5568, 0.625, 0.05937, 0.625, 0.06548, 0.625, 0.06548, 0.625, 0.05937, 0.3075, 0.5856, 0.1153, 0.5856, 0.1151, 0.5573, 0.3076, 0.5573, 0.9897, 0.2095, 0.7432, 0.2095, 0.7186, 0.3605, 0.9402, 0.3605, 0.625, 0.1249, 0.625, 0.1845, 0.625, 0.1845, 0.625, 0.1249, 0.8873, 0.4409, 0.6939, 0.4419, 0.6942, 0.4118, 0.8875, 0.4092, 0.4986, 0.5861, 0.3075, 0.5856, 0.3076, 0.5573, 0.4988, 0.5571, 0.01287, 0.2378, 0.05047, 0.3511, 0.09415, 0.3535, 0.06609, 0.2437, 0.5014, 0.4427, 0.3089, 0.4435, 0.309, 0.4171, 0.5016, 0.4145, 0.625, 0.06548, 0.625, 0.1249, 0.625, 0.1249, 0.625, 0.06548, 0.07878, 0.4369, 0.05039, 0.351, 0.09414, 0.3535, 0.1154, 0.4367, 0.003629, 0.2095, 0.2536, 0.2095, 0.2785, 0.3605, 0.05377, 0.3605, 0.5036, 0.2095, 0.7536, 0.2095, 0.728, 0.3605, 0.5033, 0.3605, 0.6939, 0.4419, 0.5014, 0.4427, 0.5016, 0.4145, 0.6942, 0.4118, 0.625, 0.6244, 0.625, 0.6843, 0.625, 0.6843, 0.625, 0.6244, 0.7536, 0.2095, 1.004, 0.2095, 0.9527, 0.3605, 0.728, 0.3605, 0.4973, 0.2092, 0.2501, 0.2095, 0.2754, 0.3605, 0.4976, 0.3602, 0.3089, 0.4435, 0.1154, 0.4441, 0.1155, 0.4197, 0.309, 0.4171, 0.4988, 0.5571, 0.3076, 0.5573, 0.3083, 0.5004, 0.5001, 0.4999, 0.5001, 0.4999, 0.3083, 0.5004, 0.3089, 0.4435, 0.5014, 0.4427, 0.8807, 0.5856, 0.6896, 0.5856, 0.6899, 0.5568, 0.8811, 0.5565, 0.6899, 0.5568, 0.4988, 0.5571, 0.5001, 0.4999, 0.6919, 0.4994, 0.6919, 0.4994, 0.5001, 0.4999, 0.5014, 0.4427, 0.6939, 0.4419, 0.09872, 0.5313, 0.07878, 0.4369, 0.1154, 0.4367, 0.1384, 0.5266, 0.8811, 0.5565, 0.6899, 0.5568, 0.6919, 0.4994, 0.8838, 0.4988, 0.8838, 0.4988, 0.6919, 0.4994, 0.6939, 0.4419, 0.8873, 0.4409, 0.7432, 0.2095, 0.4973, 0.2092, 0.4976, 0.3602, 0.7186, 0.3605, 0.3076, 0.5573, 0.1151, 0.5573, 0.1149, 0.5006, 0.3083, 0.5004, 0.3083, 0.5004, 0.1149, 0.5006, 0.1154, 0.4441, 0.3089, 0.4435, 0.309, 0.4171, 0.1155, 0.4197, 0.1076, 0.3166, 0.3051, 0.3139, 0.3051, 0.5551, 0.1076, 0.5564, 0.08498, 0.4548, 0.294, 0.4548, 0.294, 0.4548, 0.08498, 0.4548, 0.05377, 0.3605, 0.2785, 0.3605, 0.6896, 0.5856, 0.8807, 0.5856, 0.8878, 0.6888, 0.6929, 0.6888, 0.6929, 0.5535, 0.8878, 0.5532, 0.9096, 0.4548, 0.7035, 0.4548, 0.7035, 0.4548, 0.9096, 0.4548, 0.9402, 0.3605, 0.7186, 0.3605, 0.8875, 0.4092, 0.6942, 0.4118, 0.6994, 0.3086, 0.8969, 0.3059, 0.8969, 0.5513, 0.6994, 0.5525, 0.7117, 0.4548, 0.9207, 0.4548, 0.9207, 0.4548, 0.7117, 0.4548, 0.728, 0.3605, 0.9527, 0.3605, 0.6942, 0.4118, 0.5016, 0.4145, 0.5023, 0.3113, 0.6994, 0.3086, 0.6994, 0.5525, 0.5023, 0.5539, 0.5029, 0.4548, 0.7117, 0.4548, 0.7117, 0.4548, 0.5029, 0.4548, 0.5033, 0.3605, 0.728, 0.3605, 0.5016, 0.4145, 0.309, 0.4171, 0.3051, 0.3139, 0.5023, 0.3113, 0.5023, 0.5539, 0.3051, 0.5551, 0.294, 0.4548, 0.5029, 0.4548, 0.5029, 0.4548, 0.294, 0.4548, 0.2785, 0.3605, 0.5033, 0.3605, 0.1153, 0.5856, 0.3075, 0.5856, 0.303, 0.6888, 0.1075, 0.6888, 0.1075, 0.5537, 0.303, 0.5538, 0.2912, 0.4548, 0.08496, 0.4548, 0.08496, 0.4548, 0.2912, 0.4548, 0.2754, 0.3605, 0.05378, 0.3605, 0.3075, 0.5856, 0.4986, 0.5861, 0.4982, 0.6892, 0.303, 0.6888, 0.303, 0.5538, 0.4982, 0.5532, 0.4978, 0.4546, 0.2912, 0.4548, 0.2912, 0.4548, 0.4978, 0.4546, 0.4976, 0.3602, 0.2754, 0.3605, 0.4986, 0.5861, 0.6896, 0.5856, 0.6929, 0.6888, 0.4982, 0.6892, 0.4982, 0.5532, 0.6929, 0.5535, 0.7035, 0.4548, 0.4978, 0.4546, 0.4978, 0.4546, 0.7035, 0.4548, 0.7186, 0.3605, 0.4976, 0.3602, 0.2536, 0.2095, 0.5036, 0.2095, 0.5033, 0.3605, 0.2785, 0.3605, 0.625, 0.6918, 0.625, 0.7397, 0.625, 0.75, 0.625, 0.6875, 0.625, 0.1917, 0.625, 0.2396, 0.625, 0.25, 0.625, 0.1875, 0.625, 0.5102, 0.625, 0.5585, 0.625, 0.5625, 0.625, 0.5, 0.625, 0.5585, 0.625, 0.6252, 0.625, 0.625, 0.625, 0.5625, 0.625, 0.6252, 0.625, 0.6918, 0.625, 0.6875, 0.625, 0.625, 0.625, 0.01047, 0.625, 0.05846, 0.625, 0.0625, 0.625, 0.0, 0.625, 0.05846, 0.625, 0.1251, 0.625, 0.125, 0.625, 0.0625, 0.625, 0.1251, 0.625, 0.1917, 0.625, 0.1875, 0.625, 0.125, 0.4993, 0.6206, 0.5568, 0.6206, 0.5565, 0.6527, 0.4988, 0.6527, 0.4412, 0.6206, 0.4993, 0.6206, 0.4988, 0.6527, 0.4409, 0.6527, 0.5006, 0.6206, 0.4441, 0.6204, 0.4441, 0.6527, 0.5006, 0.6527, 0.5574, 0.6206, 0.5006, 0.6206, 0.5006, 0.6527, 0.5573, 0.6527, 0.4234, 0.6178, 0.3305, 0.5339, 0.3166, 0.5564, 0.4197, 0.6527, 0.3305, 0.5339, 0.2532, 0.4369, 0.2291, 0.4548, 0.3166, 0.5564, 0.2532, 0.4369, 0.2091, 0.3511, 0.1807, 0.3605, 0.2291, 0.4548, 0.5819, 0.6167, 0.6749, 0.5309, 0.6888, 0.5532, 0.5856, 0.6527, 0.6749, 0.5309, 0.7526, 0.4369, 0.7765, 0.4548, 0.6888, 0.5532, 0.7526, 0.4369, 0.7971, 0.3511, 0.8254, 0.3605, 0.7765, 0.4548, 0.3199, 0.5289, 0.4131, 0.6158, 0.4092, 0.6527, 0.3059, 0.5513, 0.2418, 0.4368, 0.3199, 0.5289, 0.3059, 0.5513, 0.2178, 0.4548, 0.1968, 0.3507, 0.2418, 0.4368, 0.2178, 0.4548, 0.1685, 0.3605, 0.6749, 0.5313, 0.5818, 0.6169, 0.5856, 0.6527, 0.6888, 0.5537, 0.7526, 0.4369, 0.6749, 0.5313, 0.6888, 0.5537, 0.7765, 0.4548, 0.797, 0.351, 0.7526, 0.4369, 0.7765, 0.4548, 0.8254, 0.3605, 0.2091, 0.3511, 0.1821, 0.2378, 0.1448, 0.2095, 0.1807, 0.3605, 0.4441, 0.6204, 0.4234, 0.6178, 0.4197, 0.6527, 0.4441, 0.6527, 0.1689, 0.2379, 0.1968, 0.3507, 0.1685, 0.3605, 0.1313, 0.2095, 0.4131, 0.6158, 0.4412, 0.6206, 0.4409, 0.6527, 0.4092, 0.6527, 0.8245, 0.2378, 0.797, 0.351, 0.8254, 0.3605, 0.8619, 0.2095, 0.5818, 0.6169, 0.5574, 0.6206, 0.5573, 0.6527, 0.5856, 0.6527, 0.7971, 0.3511, 0.8245, 0.2378, 0.8619, 0.2095, 0.8254, 0.3605, 0.5568, 0.6206, 0.5819, 0.6167, 0.5856, 0.6527, 0.5565, 0.6527, 0.625, 0.1251, 0.625, 0.07625, 0.625, 0.07625, 0.625, 0.1198, 0.625, 0.1251, 0.625, 0.7397, 0.625, 0.6918, 0.625, 0.6843, 0.625, 0.6924, 0.625, 0.7164, 0.625, 0.7336, 0.625, 0.7403, 0.625, 0.6484, 0.625, 0.6739, 0.625, 0.6739, 0.625, 0.6484, 0.625, 0.2396, 0.625, 0.1917, 0.625, 0.1845, 0.625, 0.1916, 0.625, 0.216, 0.625, 0.2335, 0.625, 0.2402, 0.625, 0.6739, 0.625, 0.6253, 0.625, 0.6253, 0.625, 0.6311, 0.625, 0.6739, 0.625, 0.05846, 0.625, 0.01047, 0.625, 0.009906, 0.625, 0.01674, 0.625, 0.03454, 0.625, 0.05937, 0.625, 0.06548, 0.625, 0.5585, 0.625, 0.5102, 0.625, 0.5097, 0.625, 0.5164, 0.625, 0.5338, 0.625, 0.5582, 0.625, 0.5654, 0.9557, 0.3507, 0.9938, 0.2379, 0.929, 0.2428, 0.9035, 0.3527, 0.07888, 0.4369, 0.09887, 0.5339, 0.139, 0.529, 0.1154, 0.4367, 0.625, 0.7397, 0.625, 0.6918, 0.625, 0.6918, 0.625, 0.7397, 0.625, 0.6843, 0.625, 0.6924, 0.625, 0.6924, 0.625, 0.6843, 0.05047, 0.3511, 0.07888, 0.4369, 0.1154, 0.4367, 0.09415, 0.3535, 0.625, 0.2396, 0.625, 0.1917, 0.625, 0.1917, 0.625, 0.2396, 0.05039, 0.351, 0.01283, 0.2378, 0.0661, 0.2438, 0.09414, 0.3535, 0.8967, 0.6749, 0.8902, 0.5819, 0.8452, 0.5819, 0.8634, 0.6749, 0.625, 0.5585, 0.625, 0.5102, 0.625, 0.5102, 0.625, 0.5585, 0.625, 0.1845, 0.625, 0.1916, 0.625, 0.1916, 0.625, 0.1845, 0.9159, 0.4369, 0.8967, 0.5309, 0.8634, 0.5265, 0.8841, 0.4367, 0.625, 0.6252, 0.625, 0.5585, 0.625, 0.5585, 0.625, 0.6252, 0.9808, 0.2378, 0.9438, 0.3511, 0.9035, 0.3531, 0.929, 0.2427, 0.9438, 0.3511, 0.9159, 0.4369, 0.8841, 0.4367, 0.9035, 0.3531, 0.625, 0.6918, 0.625, 0.6252, 0.625, 0.6252, 0.625, 0.6918, 0.625, 0.5582, 0.625, 0.5654, 0.625, 0.5654, 0.625, 0.5582, 0.8969, 0.4131, 0.9053, 0.3199, 0.8637, 0.3199, 0.8454, 0.4131, 0.625, 0.05846, 0.625, 0.01047, 0.625, 0.01047, 0.625, 0.05846, 0.9053, 0.5289, 0.9265, 0.4368, 0.8842, 0.4366, 0.8637, 0.5251, 0.625, 0.1251, 0.625, 0.05846, 0.625, 0.05846, 0.625, 0.1251, 0.9265, 0.4368, 0.9557, 0.3507, 0.9035, 0.3527, 0.8842, 0.4366, 0.625, 0.1917, 0.625, 0.1251, 0.625, 0.1251, 0.625, 0.1917, 0.1058, 0.5818, 0.09872, 0.6749, 0.1384, 0.6749, 0.1583, 0.5818, 0.625, 0.5654, 0.625, 0.6244, 0.625, 0.6244, 0.625, 0.5654, 0.625, 0.1739, 0.625, 0.1484, 0.625, 0.1845, 0.625, 0.1917, 0.625, 0.1015, 0.625, 0.07625, 0.625, 0.05846, 0.625, 0.06548, 0.625, 0.07625, 0.625, 0.1251, 0.625, 0.1251, 0.625, 0.05846, 0.625, 0.1251, 0.625, 0.1739, 0.625, 0.1917, 0.625, 0.1251, 0.625, 0.1248, 0.625, 0.1015, 0.625, 0.06548, 0.625, 0.1249, 0.625, 0.1484, 0.625, 0.1248, 0.625, 0.1249, 0.625, 0.1845, 0.625, 0.1248, 0.625, 0.1484, 0.625, 0.1484, 0.625, 0.1281, 0.625, 0.1248, 0.625, 0.1015, 0.625, 0.1248, 0.625, 0.1248, 0.625, 0.1215, 0.625, 0.1015, 0.625, 0.07625, 0.625, 0.1015, 0.625, 0.1015, 0.625, 0.07625, 0.625, 0.1739, 0.625, 0.1304, 0.625, 0.1281, 0.625, 0.1484, 0.625, 0.1739, 0.625, 0.1251, 0.625, 0.1251, 0.625, 0.1304, 0.625, 0.1739, 0.625, 0.1484, 0.625, 0.1739, 0.625, 0.1739, 0.625, 0.1484, 0.625, 0.1281, 0.625, 0.1206, 0.625, 0.1248, 0.625, 0.1198, 0.625, 0.1296, 0.625, 0.1251, 0.625, 0.1206, 0.625, 0.1281, 0.625, 0.1281, 0.625, 0.1206, 0.625, 0.1198, 0.625, 0.07625, 0.625, 0.1015, 0.625, 0.1215, 0.625, 0.1281, 0.625, 0.1304, 0.625, 0.1198, 0.625, 0.1215, 0.625, 0.1281, 0.625, 0.1304, 0.625, 0.1304, 0.625, 0.1281, 0.625, 0.1296, 0.625, 0.1198, 0.625, 0.1198, 0.625, 0.1296, 0.625, 0.1198, 0.625, 0.1215, 0.625, 0.1215, 0.625, 0.1198, 0.625, 0.6739, 0.625, 0.6484, 0.625, 0.6843, 0.625, 0.6918, 0.625, 0.601, 0.625, 0.5763, 0.625, 0.5585, 0.625, 0.5654, 0.625, 0.5763, 0.625, 0.6253, 0.625, 0.6252, 0.625, 0.5585, 0.625, 0.6253, 0.625, 0.6739, 0.625, 0.6918, 0.625, 0.6252, 0.625, 0.6238, 0.625, 0.601, 0.625, 0.5654, 0.625, 0.6244, 0.625, 0.6484, 0.625, 0.6238, 0.625, 0.6244, 0.625, 0.6843, 0.625, 0.6238, 0.625, 0.6484, 0.625, 0.6484, 0.625, 0.6268, 0.625, 0.6238, 0.625, 0.601, 0.625, 0.6238, 0.625, 0.6238, 0.625, 0.6208, 0.625, 0.601, 0.625, 0.6253, 0.625, 0.5763, 0.625, 0.5763, 0.625, 0.6194, 0.625, 0.6253, 0.625, 0.6268, 0.625, 0.6311, 0.625, 0.6194, 0.625, 0.6208, 0.625, 0.5763, 0.625, 0.601, 0.625, 0.601, 0.625, 0.5763, 0.625, 0.6739, 0.625, 0.6311, 0.625, 0.6268, 0.625, 0.6484, 0.625, 0.6268, 0.625, 0.6196, 0.625, 0.6238, 0.625, 0.6194, 0.625, 0.63, 0.625, 0.6253, 0.625, 0.6194, 0.625, 0.6208, 0.625, 0.6208, 0.625, 0.6194, 0.625, 0.6194, 0.625, 0.5763, 0.625, 0.601, 0.625, 0.6208, 0.625, 0.6196, 0.625, 0.6268, 0.625, 0.6268, 0.625, 0.6196, 0.625, 0.6268, 0.625, 0.6311, 0.625, 0.6311, 0.625, 0.6268, 0.625, 0.63, 0.625, 0.6194, 0.625, 0.6194, 0.625, 0.63, 0.3958, 0.2344, 0.3958, 0.1797, 0.4583, 0.2345, 0.3958, 0.07028, 0.4593, 0.01551, 0.5269, 0.07019, 0.03092, 0.01404, 0.167, 0.07582, 0.167, 0.07582, 0.03092, 0.01404, 0.4593, 0.01551, 0.4593, 0.01551, 0.5417, 0.01534, 0.5271, 0.01537, 0.5266, 0.2347, 0.5268, 0.1799, 0.0, 0.0, 0.5412, 0.2347, 0.5266, 0.2347, 0.6042, 0.2345, 0.6042, 0.2345, 0.5268, 0.1799, 0.0, 0.0, 0.0, 0.0, 0.5557, 0.125, 0.5557, 0.1798, 0.0, 0.0, 0.5558, 0.07021, 0.0, 0.0, 0.0, 0.0, 0.5558, 0.07021, 0.5417, 0.01534, 0.6042, 0.01556, 0.6042, 0.01556, 0.5562, 0.01539, 0.5417, 0.7352, 0.554, 0.7351, 0.6043, 0.7348, 0.6043, 0.7348, 0.4604, 0.7346, 0.4604, 0.7346, 0.5293, 0.7351, 0.5417, 0.7352, 0.3958, 0.07028, 0.2219, 0.03941, 0.2237, 0.04329, 0.3958, 0.09764, 0.3958, 0.1524, 0.3958, 0.125, 0.3958, 0.125, 0.3958, 0.1524, 0.3958, 0.125, 0.3958, 0.09764, 0.3958, 0.09764, 0.3958, 0.125, 0.3958, 0.07028, 0.0, 0.0, 0.0, 0.0, 0.1591, 0.02825, 0.2219, 0.03941, 0.3958, 0.1797, 0.2212, 0.1004, 0.1619, 0.07352, 0.0, 0.0, 0.0, 0.0, 0.3958, 0.09764, 0.2237, 0.04329, 0.2237, 0.04329, 0.3958, 0.09764, 0.3958, 0.1797, 0.3958, 0.1524, 0.05164, 0.01988, 0.04665, 0.02118, 0.1986, 0.045, 0.2055, 0.03754, 0.2237, 0.04329, 0.2219, 0.03941, 0.1979, 0.03514, 0.05164, 0.01988, 0.01518, 0.005844, 0.0001918, 7.382e-05, 0.0, 0.0, 0.04665, 0.02118, 0.05164, 0.01988, 0.05164, 0.01988, 0.0, 0.0, 0.0, 0.0, 0.1979, 0.08985, 0.1979, 0.08985, 0.167, 0.07582, 0.167, 0.07582, 0.2237, 0.04329, 0.2237, 0.04329, 0.1979, 0.03514, 0.1979, 0.03514, 0.0, 0.0, 0.0, 0.0, 0.03092, 0.01404, 0.03092, 0.01404, 0.0, 0.0, 0.1619, 0.07352, 0.167, 0.07582, 0.03092, 0.01404, 0.0, 0.0, 0.3958, 0.125, 0.3958, 0.09764, 0.3958, 0.09764, 0.3958, 0.125, 0.3958, 0.1524, 0.3958, 0.125, 0.3958, 0.125, 0.3958, 0.1524, 0.3958, 0.09764, 0.3958, 0.09764, 0.0, 0.0, 0.0, 0.0, 0.0, 0.0, 0.0, 0.0, 0.3958, 0.1524, 0.3958, 0.1524, 0.3958, 0.09764, 0.3958, 0.09764, 0.0, 0.0, 0.3958, 0.1524, 0.3958, 0.1524, 0.0, 0.0, 0.3958, 0.09764, 0.0, 0.0, 0.0, 0.0, 0.3958, 0.09764, 0.0, 0.0, 0.3958, 0.1524, 0.3958, 0.1524, 0.0, 0.0, 0.05164, 0.01988, 0.004671, 0.001798, 0.0, 0.0, 0.0, 0.0, 0.0, 0.0, 0.0, 0.0, 0.01549, 0.007033, 0.167, 0.07582, 0.1979, 0.03514, 0.01836, 0.00326, 0.02024, 0.003917, 0.2237, 0.04329, 0.03092, 0.01404, 0.002872, 0.001304, 0.01836, 0.00326, 0.1979, 0.03514, 0.0, 0.0, 0.0, 0.0, 0.0, 0.0, 0.0, 0.0, 0.0, 0.0, 0.0, 0.0, 0.01549, 0.007033, 0.0, 0.0, 0.0, 0.0, 0.167, 0.07582, 0.167, 0.07582, 0.0, 0.0, 0.03092, 0.01404, 0.3958, 0.125, 0.3958, 0.1168, 0.0, 0.0, 0.0, 0.0, 0.0, 0.0, 0.3958, 0.1345, 0.0, 0.0, 0.0, 0.0, 0.0, 0.0, 0.0, 0.0, 0.0, 0.0, 0.0, 0.0, 0.3958, 0.125, 0.3958, 0.09764, 0.3958, 0.09764, 0.3958, 0.1034, 0.3958, 0.125, 0.3958, 0.125, 0.0, 0.0, 0.1979, 0.04882, 0.3958, 0.09764, 0.0, 0.0, 0.0, 0.0, 0.0, 0.0, 0.3958, 0.1797, 0.3958, 0.1797, 0.0, 0.0, 0.3958, 0.1797, 0.125, 0.5625, 0.125, 0.5938, 0.0625, 0.2969, 0.375, 0.0625, 0.3958, 0.07028, 0.0, 0.0, 0.0, 0.0, 0.0, 0.0, 0.3958, 0.07028, 0.3958, 0.09764, 0.1979, 0.04882, 0.0, 0.0, 0.3958, 0.07028, 0.3958, 0.125, 0.0, 0.0, 0.0, 0.0, 0.0, 0.0, 0.0, 0.0, 0.0, 0.0, 0.0, 0.0, 0.0, 0.0, 0.0, 0.0, 0.0, 0.0, 0.0, 0.0, 0.0, 0.0, 0.0, 0.0, 0.1979, 0.04882, 0.0, 0.0, 0.0, 0.0, 0.0, 0.0, 0.0, 0.0, 0.0, 0.0, 0.0, 0.0, 0.0, 0.0, 0.0, 0.0, 0.0, 0.0, 0.0, 0.0, 0.0, 0.0, 0.0, 0.0, 0.0, 0.0, 0.0, 0.0, 0.0, 0.0, 0.0, 0.0, 0.0, 0.0, 0.0, 0.0, 0.0, 0.0, 0.0, 0.0, 0.1979, 0.04882, 0.0, 0.0, 0.0, 0.0, 0.0, 0.0, 0.0, 0.0, 0.0, 0.0, 0.3125, 0.6875, 0.375, 0.6875, 0.375, 0.75, 0.3125, 0.75, 0.125, 0.6875, 0.1875, 0.6875, 0.1875, 0.75, 0.125, 0.75, 0.1875, 0.6875, 0.25, 0.6875, 0.25, 0.75, 0.1875, 0.75, 0.25, 0.6875, 0.3125, 0.6875, 0.3125, 0.75, 0.25, 0.75, 0.25, 0.5, 0.3125, 0.5, 0.3125, 0.5625, 0.25, 0.5625, 0.25, 0.5625, 0.3125, 0.5625, 0.3125, 0.625, 0.25, 0.625, 0.25, 0.625, 0.3125, 0.625, 0.3125, 0.6875, 0.25, 0.6875, 0.1875, 0.5, 0.25, 0.5, 0.25, 0.5625, 0.1875, 0.5625, 0.1875, 0.5625, 0.25, 0.5625, 0.25, 0.625, 0.1875, 0.625, 0.1875, 0.625, 0.25, 0.625, 0.25, 0.6875, 0.1875, 0.6875, 0.125, 0.5, 0.1875, 0.5, 0.1875, 0.5625, 0.125, 0.5625, 0.125, 0.5625, 0.1875, 0.5625, 0.1875, 0.625, 0.125, 0.625, 0.125, 0.5938, 0.125, 0.625, 0.1875, 0.625, 0.1875, 0.6875, 0.125, 0.6875, 0.125, 0.6562, 0.3125, 0.5, 0.375, 0.5, 0.375, 0.5625, 0.3125, 0.5625, 0.3125, 0.5625, 0.375, 0.5625, 0.375, 0.625, 0.3125, 0.625, 0.3125, 0.625, 0.375, 0.625, 0.375, 0.6875, 0.3125, 0.6875, 0.375, 0.5, 0.375, 0.5625, 0.375, 0.5625, 0.375, 0.5, 0.375, 0.1875, 0.375, 0.25, 0.375, 0.25, 0.375, 0.1875, 0.05164, 0.01988, 0.3958, 0.1524, 0.0, 0.0, 0.0, 0.0, 0.004671, 0.001798, 0.0, 0.0, 0.002872, 0.001304, 0.03092, 0.01404, 0.0, 0.0, 0.3958, 0.1524, 0.3958, 0.125, 0.3958, 0.125, 0.3958, 0.147, 0.3958, 0.1524, 0.3958, 0.125, 0.3958, 0.1034, 0.3958, 0.09764, 0.3958, 0.09764, 0.3958, 0.1168, 0.3958, 0.125, 0.2237, 0.04329, 0.02024, 0.003917, 0.0, 0.0, 0.0, 0.0, 0.3958, 0.09764, 0.3958, 0.1524, 0.3949, 0.152, 0.3958, 0.147, 0.3958, 0.09764, 0.3928, 0.09689, 0.3958, 0.1034, 0.0, 0.0, 0.002994, 0.001153, 0.0, 0.0, 0.01549, 0.007033, 0.0, 0.0, 0.004671, 0.001798, 0.0, 0.0, 0.0008935, 0.0002204, 0.02024, 0.003917, 0.01836, 0.00326, 0.002872, 0.001304, 0.0, 0.0, 0.3958, 0.1524, 0.0, 0.0, 0.0, 0.0, 0.3958, 0.1524, 0.3958, 0.09764, 0.0, 0.0, 0.0, 0.0, 0.3958, 0.09764, 0.3958, 0.1345, 0.0, 0.0, 0.0, 0.0, 0.3958, 0.1524, 0.3958, 0.09764, 0.0, 0.0, 0.0, 0.0, 0.3958, 0.1168, 0.3958, 0.1524, 0.3958, 0.147, 0.3958, 0.125, 0.3958, 0.125, 0.3958, 0.1345, 0.3958, 0.1524])
me_cube_003.materials.append(mat_wood2)
me_cube_003.materials.append(mat_log)
me_cube_003.materials.append(mat_wood3)
me_cube_003.materials.append(mat_wood)
me_cube_003.materials.append(mat_glass)
me_cube_003.materials.append(mat_stone)
me_cube_003.materials.append(mat_roof)
me_cube_003.use_remesh_preserve_volume = False
me_cube_003.use_remesh_preserve_attributes = False
me_cube_003.use_mirror_vertex_groups = False
me_cube_003.update()
me_cube = bpy.data.meshes.new('Cube')
me_cube.from_pydata([(-0.3292, 0.1464, -0.9504), (-0.2745, -3.82, 2.193), (-0.3351, 0.5642, -0.4732), (-0.2804, -3.402, 2.536), (0.3286, 0.2014, -0.9907), (0.3381, -3.765, 2.153), (0.3286, 0.6192, -0.5135), (0.3381, -3.347, 2.496), (-0.3217, -0.3963, -0.5202), (-0.3276, 0.02148, -0.06136), (0.3286, 0.07648, -0.1017), (0.3286, -0.3413, -0.5605), (0.2955, 0.6192, -0.5135), (0.303, 0.07648, -0.1017), (-0.3335, 3.331, 2.524), (-0.1784, 3.733, 2.364), (0.337, 3.788, 2.323), (0.337, 3.386, 2.484)], [], [(8, 1, 3, 9), (9, 3, 7, 10), (10, 7, 5, 11), (11, 5, 1, 8), (2, 6, 4, 0), (7, 3, 1, 5), (4, 11, 8, 0), (6, 10, 11, 4), (9, 10, 17, 14), (0, 8, 9, 2), (6, 10, 13, 12), (15, 14, 17, 16), (2, 9, 14, 15), (10, 6, 16, 17), (6, 2, 15, 16)])
_uv = me_cube.uv_layers.new(name='UVMap')
_uv.uv.foreach_set('vector', [0.4092, 0.0, 0.625, 0.0, 0.625, 0.25, 0.4092, 0.25, 0.4092, 0.25, 0.625, 0.25, 0.625, 0.5, 0.4092, 0.5, 0.4092, 0.5, 0.625, 0.5, 0.625, 0.75, 0.4092, 0.75, 0.4092, 0.75, 0.625, 0.75, 0.625, 1.0, 0.4092, 1.0, 0.125, 0.5, 0.375, 0.5, 0.375, 0.75, 0.125, 0.75, 0.625, 0.5, 0.875, 0.5, 0.875, 0.75, 0.625, 0.75, 0.375, 0.75, 0.4092, 0.75, 0.4092, 1.0, 0.375, 1.0, 0.375, 0.5, 0.4092, 0.5, 0.4092, 0.75, 0.375, 0.75, 0.4092, 0.25, 0.4092, 0.5, 0.4092, 0.5, 0.4092, 0.25, 0.375, 0.0, 0.4092, 0.0, 0.4092, 0.25, 0.375, 0.25, 0.375, 0.5, 0.4092, 0.5, 0.4092, 0.5, 0.375, 0.5, 0.375, 0.25, 0.4092, 0.25, 0.4092, 0.5, 0.375, 0.5, 0.375, 0.25, 0.4092, 0.25, 0.4092, 0.25, 0.375, 0.25, 0.4092, 0.5, 0.375, 0.5, 0.375, 0.5, 0.4092, 0.5, 0.375, 0.5, 0.125, 0.5, 0.125, 0.5, 0.375, 0.5])
me_cube.materials.append(mat_wood3)
me_cube.use_remesh_fix_poles = True
me_cube.use_remesh_preserve_attributes = False
me_cube.use_mirror_vertex_groups = False
me_cube.update()
me_cube_004 = bpy.data.meshes.new('Cube.004')
me_cube_004.from_pydata([(-0.418, 0.1464, -0.9433), (-0.2189, -3.82, 2.189), (-0.3879, 0.5642, -0.469), (-0.1972, -3.402, 2.53), (0.221, 0.2014, -0.9821), (0.3381, -3.765, 2.153), (0.3021, 0.6192, -0.5114), (0.3381, -3.347, 2.496), (-0.3908, -0.3963, -0.5147), (-0.3618, 0.02148, -0.05862), (0.3286, 0.07648, -0.1017), (0.3021, -0.3413, -0.5584), (0.2955, 0.6192, -0.5135), (0.303, 0.07648, -0.1017), (-0.1983, 3.331, 2.513), (-0.2076, 3.733, 2.366), (0.337, 3.788, 2.323), (0.337, 3.386, 2.484)], [], [(8, 1, 3, 9), (9, 3, 7, 10), (10, 7, 5, 11), (11, 5, 1, 8), (2, 6, 4, 0), (7, 3, 1, 5), (4, 11, 8, 0), (6, 10, 11, 4), (9, 10, 17, 14), (0, 8, 9, 2), (6, 10, 13, 12), (15, 14, 17, 16), (2, 9, 14, 15), (10, 6, 16, 17), (6, 2, 15, 16)])
_uv = me_cube_004.uv_layers.new(name='UVMap')
_uv.uv.foreach_set('vector', [0.4092, 0.0, 0.625, 0.0, 0.625, 0.25, 0.4092, 0.25, 0.4092, 0.25, 0.625, 0.25, 0.625, 0.5, 0.4092, 0.5, 0.4092, 0.5, 0.625, 0.5, 0.625, 0.75, 0.4092, 0.75, 0.4092, 0.75, 0.625, 0.75, 0.625, 1.0, 0.4092, 1.0, 0.125, 0.5, 0.375, 0.5, 0.375, 0.75, 0.125, 0.75, 0.625, 0.5, 0.875, 0.5, 0.875, 0.75, 0.625, 0.75, 0.375, 0.75, 0.4092, 0.75, 0.4092, 1.0, 0.375, 1.0, 0.375, 0.5, 0.4092, 0.5, 0.4092, 0.75, 0.375, 0.75, 0.4092, 0.25, 0.4092, 0.5, 0.4092, 0.5, 0.4092, 0.25, 0.375, 0.0, 0.4092, 0.0, 0.4092, 0.25, 0.375, 0.25, 0.375, 0.5, 0.4092, 0.5, 0.4092, 0.5, 0.375, 0.5, 0.375, 0.25, 0.4092, 0.25, 0.4092, 0.5, 0.375, 0.5, 0.375, 0.25, 0.4092, 0.25, 0.4092, 0.25, 0.375, 0.25, 0.4092, 0.5, 0.375, 0.5, 0.375, 0.5, 0.4092, 0.5, 0.375, 0.5, 0.125, 0.5, 0.125, 0.5, 0.375, 0.5])
me_cube_004.materials.append(mat_wood3)
me_cube_004.use_remesh_fix_poles = True
me_cube_004.use_remesh_preserve_attributes = False
me_cube_004.use_mirror_vertex_groups = False
me_cube_004.update()
me_cube_005 = bpy.data.meshes.new('Cube.005')
me_cube_005.from_pydata([(-0.418, 0.1464, -0.9433), (-0.2189, -3.82, 2.189), (-0.3879, 0.5642, -0.469), (-0.1972, -3.402, 2.53), (0.3286, 0.2014, -0.9907), (0.3381, -3.765, 2.153), (0.3286, 0.6192, -0.5135), (0.3381, -3.347, 2.496), (-0.3908, -0.3963, -0.5147), (-0.3618, 0.02148, -0.05862), (0.3286, 0.07648, -0.1017), (0.3286, -0.3413, -0.5605), (0.2955, 0.6192, -0.5135), (0.303, 0.07648, -0.1017), (-0.1983, 3.331, 2.513), (-0.2076, 3.733, 2.366), (0.337, 3.788, 2.323), (0.337, 3.386, 2.484)], [], [(8, 1, 3, 9), (9, 3, 7, 10), (10, 7, 5, 11), (11, 5, 1, 8), (2, 6, 4, 0), (7, 3, 1, 5), (4, 11, 8, 0), (6, 10, 11, 4), (9, 10, 17, 14), (0, 8, 9, 2), (6, 10, 13, 12), (15, 14, 17, 16), (2, 9, 14, 15), (10, 6, 16, 17), (6, 2, 15, 16)])
_uv = me_cube_005.uv_layers.new(name='UVMap')
_uv.uv.foreach_set('vector', [0.4092, 0.0, 0.625, 0.0, 0.625, 0.25, 0.4092, 0.25, 0.4092, 0.25, 0.625, 0.25, 0.625, 0.5, 0.4092, 0.5, 0.4092, 0.5, 0.625, 0.5, 0.625, 0.75, 0.4092, 0.75, 0.4092, 0.75, 0.625, 0.75, 0.625, 1.0, 0.4092, 1.0, 0.125, 0.5, 0.375, 0.5, 0.375, 0.75, 0.125, 0.75, 0.625, 0.5, 0.875, 0.5, 0.875, 0.75, 0.625, 0.75, 0.375, 0.75, 0.4092, 0.75, 0.4092, 1.0, 0.375, 1.0, 0.375, 0.5, 0.4092, 0.5, 0.4092, 0.75, 0.375, 0.75, 0.4092, 0.25, 0.4092, 0.5, 0.4092, 0.5, 0.4092, 0.25, 0.375, 0.0, 0.4092, 0.0, 0.4092, 0.25, 0.375, 0.25, 0.375, 0.5, 0.4092, 0.5, 0.4092, 0.5, 0.375, 0.5, 0.375, 0.25, 0.4092, 0.25, 0.4092, 0.5, 0.375, 0.5, 0.375, 0.25, 0.4092, 0.25, 0.4092, 0.25, 0.375, 0.25, 0.4092, 0.5, 0.375, 0.5, 0.375, 0.5, 0.4092, 0.5, 0.375, 0.5, 0.125, 0.5, 0.125, 0.5, 0.375, 0.5])
me_cube_005.materials.append(mat_wood3)
me_cube_005.use_remesh_fix_poles = True
me_cube_005.use_remesh_preserve_attributes = False
me_cube_005.use_mirror_vertex_groups = False
me_cube_005.update()
me_cube_006 = bpy.data.meshes.new('Cube.006')
me_cube_006.from_pydata([(-0.418, 0.1464, -0.9433), (-0.2189, -3.82, 2.189), (-0.3879, 0.5642, -0.469), (-0.1972, -3.402, 2.53), (0.3286, 0.2014, -0.9907), (0.3381, -3.765, 2.153), (0.3286, 0.6192, -0.5135), (0.3381, -3.347, 2.496), (-0.3908, -0.3963, -0.5147), (-0.3618, 0.02148, -0.05862), (0.3286, 0.07648, -0.1017), (0.3286, -0.3413, -0.5605), (0.2955, 0.6192, -0.5135), (0.303, 0.07648, -0.1017), (-0.1983, 3.331, 2.513), (-0.2076, 3.733, 2.366), (0.337, 3.788, 2.323), (0.337, 3.386, 2.484)], [], [(8, 1, 3, 9), (9, 3, 7, 10), (10, 7, 5, 11), (11, 5, 1, 8), (2, 6, 4, 0), (7, 3, 1, 5), (4, 11, 8, 0), (6, 10, 11, 4), (9, 10, 17, 14), (0, 8, 9, 2), (6, 10, 13, 12), (15, 14, 17, 16), (2, 9, 14, 15), (10, 6, 16, 17), (6, 2, 15, 16)])
_uv = me_cube_006.uv_layers.new(name='UVMap')
_uv.uv.foreach_set('vector', [0.4092, 0.0, 0.625, 0.0, 0.625, 0.25, 0.4092, 0.25, 0.4092, 0.25, 0.625, 0.25, 0.625, 0.5, 0.4092, 0.5, 0.4092, 0.5, 0.625, 0.5, 0.625, 0.75, 0.4092, 0.75, 0.4092, 0.75, 0.625, 0.75, 0.625, 1.0, 0.4092, 1.0, 0.125, 0.5, 0.375, 0.5, 0.375, 0.75, 0.125, 0.75, 0.625, 0.5, 0.875, 0.5, 0.875, 0.75, 0.625, 0.75, 0.375, 0.75, 0.4092, 0.75, 0.4092, 1.0, 0.375, 1.0, 0.375, 0.5, 0.4092, 0.5, 0.4092, 0.75, 0.375, 0.75, 0.4092, 0.25, 0.4092, 0.5, 0.4092, 0.5, 0.4092, 0.25, 0.375, 0.0, 0.4092, 0.0, 0.4092, 0.25, 0.375, 0.25, 0.375, 0.5, 0.4092, 0.5, 0.4092, 0.5, 0.375, 0.5, 0.375, 0.25, 0.4092, 0.25, 0.4092, 0.5, 0.375, 0.5, 0.375, 0.25, 0.4092, 0.25, 0.4092, 0.25, 0.375, 0.25, 0.4092, 0.5, 0.375, 0.5, 0.375, 0.5, 0.4092, 0.5, 0.375, 0.5, 0.125, 0.5, 0.125, 0.5, 0.375, 0.5])
me_cube_006.materials.append(mat_wood3)
me_cube_006.use_remesh_fix_poles = True
me_cube_006.use_remesh_preserve_attributes = False
me_cube_006.use_mirror_vertex_groups = False
me_cube_006.update()
me_cube_007 = bpy.data.meshes.new('Cube.007')
me_cube_007.from_pydata([(-0.418, 0.1464, -0.9433), (-0.2189, -3.82, 2.189), (-0.3879, 0.5642, -0.469), (-0.1972, -3.402, 2.53), (0.3286, 0.2014, -0.9907), (0.3381, -3.765, 2.153), (0.3286, 0.6192, -0.5135), (0.3381, -3.347, 2.496), (-0.3908, -0.3963, -0.5147), (-0.3618, 0.02148, -0.05862), (0.3286, 0.07648, -0.1017), (0.3286, -0.3413, -0.5605), (0.2955, 0.6192, -0.5135), (0.303, 0.07648, -0.1017), (-0.1983, 3.331, 2.513), (-0.2076, 3.733, 2.366), (0.337, 3.788, 2.323), (0.337, 3.386, 2.484)], [], [(8, 1, 3, 9), (9, 3, 7, 10), (10, 7, 5, 11), (11, 5, 1, 8), (2, 6, 4, 0), (7, 3, 1, 5), (4, 11, 8, 0), (6, 10, 11, 4), (9, 10, 17, 14), (0, 8, 9, 2), (6, 10, 13, 12), (15, 14, 17, 16), (2, 9, 14, 15), (10, 6, 16, 17), (6, 2, 15, 16)])
_uv = me_cube_007.uv_layers.new(name='UVMap')
_uv.uv.foreach_set('vector', [0.4092, 0.0, 0.625, 0.0, 0.625, 0.25, 0.4092, 0.25, 0.4092, 0.25, 0.625, 0.25, 0.625, 0.5, 0.4092, 0.5, 0.4092, 0.5, 0.625, 0.5, 0.625, 0.75, 0.4092, 0.75, 0.4092, 0.75, 0.625, 0.75, 0.625, 1.0, 0.4092, 1.0, 0.125, 0.5, 0.375, 0.5, 0.375, 0.75, 0.125, 0.75, 0.625, 0.5, 0.875, 0.5, 0.875, 0.75, 0.625, 0.75, 0.375, 0.75, 0.4092, 0.75, 0.4092, 1.0, 0.375, 1.0, 0.375, 0.5, 0.4092, 0.5, 0.4092, 0.75, 0.375, 0.75, 0.4092, 0.25, 0.4092, 0.5, 0.4092, 0.5, 0.4092, 0.25, 0.375, 0.0, 0.4092, 0.0, 0.4092, 0.25, 0.375, 0.25, 0.375, 0.5, 0.4092, 0.5, 0.4092, 0.5, 0.375, 0.5, 0.375, 0.25, 0.4092, 0.25, 0.4092, 0.5, 0.375, 0.5, 0.375, 0.25, 0.4092, 0.25, 0.4092, 0.25, 0.375, 0.25, 0.4092, 0.5, 0.375, 0.5, 0.375, 0.5, 0.4092, 0.5, 0.375, 0.5, 0.125, 0.5, 0.125, 0.5, 0.375, 0.5])
me_cube_007.materials.append(mat_wood3)
me_cube_007.use_remesh_fix_poles = True
me_cube_007.use_remesh_preserve_attributes = False
me_cube_007.use_mirror_vertex_groups = False
me_cube_007.update()
me_cube_008 = bpy.data.meshes.new('Cube.008')
me_cube_008.from_pydata([(-0.418, 0.1464, -0.9433), (-0.2189, -3.82, 2.189), (-0.3879, 0.5642, -0.469), (-0.1972, -3.402, 2.53), (0.3286, 0.2014, -0.9907), (0.3381, -3.765, 2.153), (0.3286, 0.6192, -0.5135), (0.3381, -3.347, 2.496), (-0.3908, -0.3963, -0.5147), (-0.3618, 0.02148, -0.05862), (0.3286, 0.07648, -0.1017), (0.3286, -0.3413, -0.5605), (0.2955, 0.6192, -0.5135), (0.303, 0.07648, -0.1017)], [], [(8, 1, 3, 9), (9, 3, 7, 10), (10, 7, 5, 11), (11, 5, 1, 8), (2, 6, 4, 0), (7, 3, 1, 5), (4, 11, 8, 0), (6, 10, 11, 4), (0, 8, 9, 2), (6, 10, 13, 12)])
_uv = me_cube_008.uv_layers.new(name='UVMap')
_uv.uv.foreach_set('vector', [0.4092, 0.0, 0.625, 0.0, 0.625, 0.25, 0.4092, 0.25, 0.4092, 0.25, 0.625, 0.25, 0.625, 0.5, 0.4092, 0.5, 0.4092, 0.5, 0.625, 0.5, 0.625, 0.75, 0.4092, 0.75, 0.4092, 0.75, 0.625, 0.75, 0.625, 1.0, 0.4092, 1.0, 0.125, 0.5, 0.375, 0.5, 0.375, 0.75, 0.125, 0.75, 0.625, 0.5, 0.875, 0.5, 0.875, 0.75, 0.625, 0.75, 0.375, 0.75, 0.4092, 0.75, 0.4092, 1.0, 0.375, 1.0, 0.375, 0.5, 0.4092, 0.5, 0.4092, 0.75, 0.375, 0.75, 0.375, 0.0, 0.4092, 0.0, 0.4092, 0.25, 0.375, 0.25, 0.375, 0.5, 0.4092, 0.5, 0.4092, 0.5, 0.375, 0.5])
me_cube_008.materials.append(mat_wood3)
me_cube_008.use_remesh_fix_poles = True
me_cube_008.use_remesh_preserve_attributes = False
me_cube_008.use_mirror_vertex_groups = False
me_cube_008.update()
me_cylinder = bpy.data.meshes.new('Cylinder')
me_cylinder.from_pydata([(0.4655, 0.4133, -6.578), (0.4655, 0.4133, 3.992), (1.002, 0.02338, -6.578), (1.002, 0.02338, 3.992), (0.7972, -0.6076, -6.578), (0.7972, -0.6076, 3.992), (0.1338, -0.6076, -6.578), (0.1338, -0.6076, 3.992), (-0.07123, 0.02338, -6.578), (-0.07123, 0.02338, 3.992)], [], [(0, 1, 3, 2), (2, 3, 5, 4), (4, 5, 7, 6), (3, 1, 9, 7, 5), (6, 7, 9, 8), (8, 9, 1, 0), (0, 2, 4, 6, 8)])
me_cylinder.polygons.foreach_set('material_index', [0, 0, 0, 1, 0, 0, 1])
_uv = me_cylinder.uv_layers.new(name='UVMap')
_uv.uv.foreach_set('vector', [1.0, 0.5, 1.0, 1.0, 0.8, 1.0, 0.8, 0.5, 0.8, 0.5, 0.8, 1.0, 0.6, 1.0, 0.6, 0.5, 0.6, 0.5, 0.6, 1.0, 0.4, 1.0, 0.4, 0.5, 0.4783, 0.3242, 0.25, 0.49, 0.02175, 0.3242, 0.1089, 0.05584, 0.3911, 0.05584, 0.4, 0.5, 0.4, 1.0, 0.2, 1.0, 0.2, 0.5, 0.2, 0.5, 0.2, 1.0, 2.98e-08, 1.0, 2.98e-08, 0.5, 0.75, 0.49, 0.9783, 0.3242, 0.8911, 0.05584, 0.6089, 0.05584, 0.5217, 0.3242])
me_cylinder.materials.append(mat_log)
me_cylinder.materials.append(mat_logcap)
me_cylinder.use_remesh_fix_poles = True
me_cylinder.use_remesh_preserve_attributes = False
me_cylinder.use_mirror_vertex_groups = False
me_cylinder.update()
me_cylinder_001 = bpy.data.meshes.new('Cylinder.001')
me_cylinder_001.from_pydata([(0.4655, 0.4133, -6.578), (0.4655, 0.4133, 3.992), (1.002, 0.02338, -6.578), (1.002, 0.02338, 3.992), (0.7972, -0.6076, -6.578), (0.7972, -0.6076, 3.992), (0.1338, -0.6076, -6.578), (0.1338, -0.6076, 3.992), (-0.07123, 0.02338, -6.578), (-0.07123, 0.02338, 3.992)], [], [(0, 1, 3, 2), (2, 3, 5, 4), (4, 5, 7, 6), (3, 1, 9, 7, 5), (6, 7, 9, 8), (8, 9, 1, 0), (0, 2, 4, 6, 8)])
me_cylinder_001.polygons.foreach_set('material_index', [0, 0, 0, 1, 0, 0, 1])
_uv = me_cylinder_001.uv_layers.new(name='UVMap')
_uv.uv.foreach_set('vector', [1.0, 0.5, 1.0, 1.0, 0.8, 1.0, 0.8, 0.5, 0.8, 0.5, 0.8, 1.0, 0.6, 1.0, 0.6, 0.5, 0.6, 0.5, 0.6, 1.0, 0.4, 1.0, 0.4, 0.5, 0.4783, 0.3242, 0.25, 0.49, 0.02175, 0.3242, 0.1089, 0.05584, 0.3911, 0.05584, 0.4, 0.5, 0.4, 1.0, 0.2, 1.0, 0.2, 0.5, 0.2, 0.5, 0.2, 1.0, 2.98e-08, 1.0, 2.98e-08, 0.5, 0.75, 0.49, 0.9783, 0.3242, 0.8911, 0.05584, 0.6089, 0.05584, 0.5217, 0.3242])
me_cylinder_001.materials.append(mat_log)
me_cylinder_001.materials.append(mat_logcap)
me_cylinder_001.use_remesh_fix_poles = True
me_cylinder_001.use_remesh_preserve_attributes = False
me_cylinder_001.use_mirror_vertex_groups = False
me_cylinder_001.update()
me_cylinder_002 = bpy.data.meshes.new('Cylinder.002')
me_cylinder_002.from_pydata([(0.4655, 0.4133, -6.578), (0.4655, 0.4133, 3.992), (1.002, 0.02338, -6.578), (1.002, 0.02338, 3.992), (0.7972, -0.6076, -6.578), (0.7972, -0.6076, 3.992), (0.1338, -0.6076, -6.578), (0.1338, -0.6076, 3.992), (-0.07123, 0.02338, -6.578), (-0.07123, 0.02338, 3.992)], [], [(0, 1, 3, 2), (2, 3, 5, 4), (4, 5, 7, 6), (3, 1, 9, 7, 5), (6, 7, 9, 8), (8, 9, 1, 0), (0, 2, 4, 6, 8)])
me_cylinder_002.polygons.foreach_set('material_index', [0, 0, 0, 1, 0, 0, 1])
_uv = me_cylinder_002.uv_layers.new(name='UVMap')
_uv.uv.foreach_set('vector', [1.0, 0.5, 1.0, 1.0, 0.8, 1.0, 0.8, 0.5, 0.8, 0.5, 0.8, 1.0, 0.6, 1.0, 0.6, 0.5, 0.6, 0.5, 0.6, 1.0, 0.4, 1.0, 0.4, 0.5, 0.4783, 0.3242, 0.25, 0.49, 0.02175, 0.3242, 0.1089, 0.05584, 0.3911, 0.05584, 0.4, 0.5, 0.4, 1.0, 0.2, 1.0, 0.2, 0.5, 0.2, 0.5, 0.2, 1.0, 2.98e-08, 1.0, 2.98e-08, 0.5, 0.75, 0.49, 0.9783, 0.3242, 0.8911, 0.05584, 0.6089, 0.05584, 0.5217, 0.3242])
me_cylinder_002.materials.append(mat_log)
me_cylinder_002.materials.append(mat_logcap)
me_cylinder_002.use_remesh_fix_poles = True
me_cylinder_002.use_remesh_preserve_attributes = False
me_cylinder_002.use_mirror_vertex_groups = False
me_cylinder_002.update()
me_plane = bpy.data.meshes.new('Plane')
me_plane.from_pydata([(-12.4, -6.786, 13.73), (8.017, -6.786, 13.73), (-12.4, 5.813, 13.73), (-12.4, -0.4864, 13.27), (-12.4, -0.4864, 13.73), (-2.191, -6.786, 13.73), (8.017, 0.5333, 13.73), (-2.927, 5.813, 13.73), (-2.927, 1.371, 13.73), (-12.4, -6.786, 13.27), (-2.191, -6.786, 13.27), (8.017, -6.786, 13.27), (-2.927, 5.813, 13.27), (-12.4, 5.813, 13.27), (8.017, 0.5333, 13.27), (-2.927, 1.371, 13.27), (4.883, -6.786, 13.73), (4.883, -6.786, 13.27), (4.657, 1.371, 13.73), (4.657, 1.371, 13.27), (8.017, 5.909, 13.27), (8.017, 5.909, 13.73), (4.657, 5.909, 13.73), (4.657, 5.909, 13.27)], [], [(3, 15, 12, 13), (4, 2, 7, 8), (0, 4, 8, 5), (16, 18, 6, 1), (9, 10, 15, 3), (17, 11, 14, 19), (2, 4, 3, 13), (18, 8, 15, 19), (4, 0, 9, 3), (0, 5, 10, 9), (7, 2, 13, 12), (16, 1, 11, 17), (8, 7, 12, 15), (1, 6, 14, 11), (5, 16, 17, 10), (18, 19, 23, 22), (10, 17, 19, 15), (5, 8, 18, 16), (21, 22, 23, 20), (19, 14, 20, 23), (14, 6, 21, 20), (6, 18, 22, 21)])
_uv = me_plane.uv_layers.new(name='UVMap')
_uv.uv.foreach_set('vector', [0.0, 0.5, 0.5, 0.5, 0.5, 1.0, 0.0, 1.0, 0.0, 0.5, 0.0, 1.0, 0.5, 1.0, 0.5, 0.5, 0.0, 0.0, 0.0, 0.5, 0.5, 0.5, 0.5, 0.0, 0.8465, 0.0, 0.8465, 0.5, 1.0, 0.5, 1.0, 0.0, 0.0, 0.0, 0.5, 0.0, 0.5, 0.5, 0.0, 0.5, 0.8465, 0.0, 1.0, 0.0, 1.0, 0.5, 0.8465, 0.5, 0.0, 1.0, 0.0, 0.5, 0.0, 0.5, 0.0, 1.0, 0.8465, 0.5, 0.5, 0.5, 0.5, 0.5, 0.8465, 0.5, 0.0, 0.5, 0.0, 0.0, 0.0, 0.0, 0.0, 0.5, 0.0, 0.0, 0.5, 0.0, 0.5, 0.0, 0.0, 0.0, 0.5, 1.0, 0.0, 1.0, 0.0, 1.0, 0.5, 1.0, 0.8465, 0.0, 1.0, 0.0, 1.0, 0.0, 0.8465, 0.0, 0.5, 0.5, 0.5, 1.0, 0.5, 1.0, 0.5, 0.5, 1.0, 0.0, 1.0, 0.5, 1.0, 0.5, 1.0, 0.0, 0.5, 0.0, 0.8465, 0.0, 0.8465, 0.0, 0.5, 0.0, 0.8465, 0.5, 0.8465, 0.5, 0.8465, 0.5, 0.8465, 0.5, 0.5, 0.0, 0.8465, 0.0, 0.8465, 0.5, 0.5, 0.5, 0.5, 0.0, 0.5, 0.5, 0.8465, 0.5, 0.8465, 0.0, 1.0, 0.5, 0.8465, 0.5, 0.8465, 0.5, 1.0, 0.5, 0.8465, 0.5, 1.0, 0.5, 1.0, 0.5, 0.8465, 0.5, 1.0, 0.5, 1.0, 0.5, 1.0, 0.5, 1.0, 0.5, 1.0, 0.5, 0.8465, 0.5, 0.8465, 0.5, 1.0, 0.5])
me_plane.use_remesh_fix_poles = True
me_plane.use_remesh_preserve_attributes = False
me_plane.use_mirror_vertex_groups = False
me_plane.update()
me_plane_001 = bpy.data.meshes.new('Plane.001')
me_plane_001.from_pydata([(-12.4, -5.484, 13.73), (8.017, -5.484, 13.73), (-12.4, 7.232, 13.73), (-12.4, 0.8154, 13.27), (-12.4, 0.8154, 13.73), (-2.191, -5.484, 13.73), (8.017, 1.835, 13.73), (-4.0, 7.232, 13.73), (-4.0, 2.843, 13.73), (-12.4, -5.484, 13.27), (-2.191, -5.484, 13.27), (8.017, -5.484, 13.27), (-4.0, 7.232, 13.27), (-12.4, 7.232, 13.27), (8.017, 1.835, 13.27), (-4.0, 2.843, 13.27), (5.856, -5.484, 13.73), (5.856, -5.484, 13.27), (4.655, 2.843, 13.73), (4.655, 2.843, 13.27), (8.017, 7.485, 13.27), (8.017, 7.485, 13.73), (4.655, 7.485, 13.73), (4.655, 7.485, 13.27)], [], [(3, 15, 12, 13), (4, 2, 7, 8), (0, 4, 8, 5), (16, 18, 6, 1), (9, 10, 15, 3), (17, 11, 14, 19), (2, 4, 3, 13), (18, 8, 15, 19), (4, 0, 9, 3), (0, 5, 10, 9), (7, 2, 13, 12), (16, 1, 11, 17), (8, 7, 12, 15), (1, 6, 14, 11), (5, 16, 17, 10), (18, 19, 23, 22), (10, 17, 19, 15), (5, 8, 18, 16), (21, 22, 23, 20), (19, 14, 20, 23), (14, 6, 21, 20), (6, 18, 22, 21)])
_uv = me_plane_001.uv_layers.new(name='UVMap')
_uv.uv.foreach_set('vector', [0.0, 0.5, 0.5, 0.5, 0.5, 1.0, 0.0, 1.0, 0.0, 0.5, 0.0, 1.0, 0.5, 1.0, 0.5, 0.5, 0.0, 0.0, 0.0, 0.5, 0.5, 0.5, 0.5, 0.0, 0.8942, 0.0, 0.8942, 0.5, 1.0, 0.5, 1.0, 0.0, 0.0, 0.0, 0.5, 0.0, 0.5, 0.5, 0.0, 0.5, 0.8942, 0.0, 1.0, 0.0, 1.0, 0.5, 0.8942, 0.5, 0.0, 1.0, 0.0, 0.5, 0.0, 0.5, 0.0, 1.0, 0.8942, 0.5, 0.5, 0.5, 0.5, 0.5, 0.8942, 0.5, 0.0, 0.5, 0.0, 0.0, 0.0, 0.0, 0.0, 0.5, 0.0, 0.0, 0.5, 0.0, 0.5, 0.0, 0.0, 0.0, 0.5, 1.0, 0.0, 1.0, 0.0, 1.0, 0.5, 1.0, 0.8942, 0.0, 1.0, 0.0, 1.0, 0.0, 0.8942, 0.0, 0.5, 0.5, 0.5, 1.0, 0.5, 1.0, 0.5, 0.5, 1.0, 0.0, 1.0, 0.5, 1.0, 0.5, 1.0, 0.0, 0.5, 0.0, 0.8942, 0.0, 0.8942, 0.0, 0.5, 0.0, 0.8942, 0.5, 0.8942, 0.5, 0.8942, 0.5, 0.8942, 0.5, 0.5, 0.0, 0.8942, 0.0, 0.8942, 0.5, 0.5, 0.5, 0.5, 0.0, 0.5, 0.5, 0.8942, 0.5, 0.8942, 0.0, 1.0, 0.5, 0.8942, 0.5, 0.8942, 0.5, 1.0, 0.5, 0.8942, 0.5, 1.0, 0.5, 1.0, 0.5, 0.8942, 0.5, 1.0, 0.5, 1.0, 0.5, 1.0, 0.5, 1.0, 0.5, 1.0, 0.5, 0.8942, 0.5, 0.8942, 0.5, 1.0, 0.5])
me_plane_001.use_remesh_fix_poles = True
me_plane_001.use_remesh_preserve_attributes = False
me_plane_001.use_mirror_vertex_groups = False
me_plane_001.update()

# ---- objects
ob_cube_002 = bpy.data.objects.new('Cube.002', me_cube_002)
ob_cube_003 = bpy.data.objects.new('Cube.003', me_cube_003)
ob_cube = bpy.data.objects.new('Cube', me_cube)
ob_cube_004 = bpy.data.objects.new('Cube.004', me_cube_004)
ob_cube_005 = bpy.data.objects.new('Cube.005', me_cube_005)
ob_cube_006 = bpy.data.objects.new('Cube.006', me_cube_006)
ob_cube_007 = bpy.data.objects.new('Cube.007', me_cube_007)
ob_cube_008 = bpy.data.objects.new('Cube.008', me_cube_008)
ob_cylinder = bpy.data.objects.new('Cylinder', me_cylinder)
ob_cylinder_001 = bpy.data.objects.new('Cylinder.001', me_cylinder_001)
ob_cylinder_002 = bpy.data.objects.new('Cylinder.002', me_cylinder_002)
ob_plane = bpy.data.objects.new('Plane', me_plane)
ob_plane_001 = bpy.data.objects.new('Plane.001', me_plane_001)

# ---- transforms, parenting, visibility, modifiers, constraints
ob_cube_002.location = (0.7277, 8.541, 1.751)
ob_cube_002.scale = (2.0, 2.0, 2.0)
ob_cube_002.lineart.crease_threshold = 0.0
_m = ob_cube_002.modifiers.new('Triangulate', 'TRIANGULATE')
_m.quad_method = 'FIXED'
ob_cube_003.location = (0.7513, -0.3922, 1.715)
ob_cube_003.scale = (2.0, 2.0, 2.0)
ob_cube_003.lock_rotations_4d = False
ob_cube_003.empty_display_type = 'ARROWS'
ob_cube_003.lineart.crease_threshold = 0.0
_m = ob_cube_003.modifiers.new('Triangulate', 'TRIANGULATE')
_m.quad_method = 'FIXED_ALTERNATE'
ob_cube.location = (7.901, -0.7034, 6.759)
ob_cube.scale = (2.0, 2.0, 2.0)
ob_cube.lineart.crease_threshold = 0.0
_m = ob_cube.modifiers.new('Triangulate', 'TRIANGULATE')
ob_cube_004.location = (-12.25, -0.6946, 7.006)
ob_cube_004.rotation_euler = (0.0, -0.07123, 0.0)
ob_cube_004.scale = (2.0, 2.0, 1.782)
ob_cube_004.lineart.crease_threshold = 0.0
_m = ob_cube_004.modifiers.new('Triangulate', 'TRIANGULATE')
ob_cube_005.location = (-7.339, -7.532, 7.006)
ob_cube_005.rotation_euler = (0.0, -0.07123, 1.571)
ob_cube_005.scale = (2.0, 1.427, 1.782)
ob_cube_005.lineart.crease_threshold = 0.0
_m = ob_cube_005.modifiers.new('Triangulate', 'TRIANGULATE')
ob_cube_006.location = (3.04, -7.532, 7.006)
ob_cube_006.rotation_euler = (0.0, -0.07123, 1.571)
ob_cube_006.scale = (2.0, 1.427, 1.782)
ob_cube_006.lineart.crease_threshold = 0.0
_m = ob_cube_006.modifiers.new('Triangulate', 'TRIANGULATE')
ob_cube_007.location = (-6.709, 6.52, 7.006)
ob_cube_007.rotation_euler = (0.0, -0.07123, 1.571)
ob_cube_007.scale = (2.0, 1.67, 1.782)
ob_cube_007.lineart.crease_threshold = 0.0
_m = ob_cube_007.modifiers.new('Triangulate', 'TRIANGULATE')
ob_cube_008.location = (2.693, 6.52, 7.006)
ob_cube_008.rotation_euler = (0.0, -0.07123, 1.571)
ob_cube_008.scale = (2.0, 1.427, 1.782)
ob_cube_008.lineart.crease_threshold = 0.0
_m = ob_cube_008.modifiers.new('Triangulate', 'TRIANGULATE')
ob_cylinder.location = (0.7277, -0.3925, 22.68)
ob_cylinder.rotation_euler = (1.571, 1.257, 1.571)
ob_cylinder.scale = (2.0, 2.0, 2.117)
ob_cylinder.lineart.crease_threshold = 0.0
ob_cylinder_001.location = (1.227, 8.988, 12.41)
ob_cylinder_001.rotation_euler = (1.571, 2.107, 1.571)
ob_cylinder_001.scale = (2.0, 2.0, 2.515)
ob_cylinder_001.lineart.crease_threshold = 0.0
ob_cylinder_002.location = (1.227, -9.006, 10.66)
ob_cylinder_002.rotation_euler = (1.571, 4.557, 1.571)
ob_cylinder_002.scale = (2.0, 2.0, 2.515)
ob_cylinder_002.lineart.crease_threshold = 0.0
ob_plane.location = (0.0, 0.0, 0.8597)
ob_plane.lineart.crease_threshold = 0.0
ob_plane_001.location = (0.0, 0.0, -6.23)
ob_plane_001.scale = (0.9763, -1.0, 1.0)
ob_plane_001.lineart.crease_threshold = 0.0

# ---- collection membership
col_collection.objects.link(ob_cube_002)
col_collection.objects.link(ob_cube_003)
col_collection.objects.link(ob_cube)
col_collection.objects.link(ob_cube_004)
col_collection.objects.link(ob_cube_005)
col_collection.objects.link(ob_cube_006)
col_collection.objects.link(ob_cube_007)
col_collection.objects.link(ob_cube_008)
col_collection.objects.link(ob_cylinder)
col_collection.objects.link(ob_cylinder_001)
col_collection.objects.link(ob_cylinder_002)
col_collection.objects.link(ob_plane)
col_collection.objects.link(ob_plane_001)

# ---- scene / render settings (as saved in the file)
scene.frame_start = 1; scene.frame_end = 250; scene.frame_set(1)
scene.render.engine = 'BLENDER_EEVEE_NEXT'
scene.cycles.use_denoising = False
scene.cycles.samples = 128
scene.cycles.sampling_pattern = 'TABULATED_SOBOL'
scene.cycles.use_adaptive_sampling = False
scene.cycles.use_light_tree = False
scene.view_settings.view_transform = 'Filmic'
bpy.context.view_layer.update()

# ---- added for rendering (the .blend has no active camera and no usable light): camera, sun
cam_auto = bpy.data.cameras.new('AutoCamera')
cam_auto.lens = 50.0
cam_auto.sensor_width = 36.0
cam_auto.clip_end = 1000.0
ob_auto_camera = bpy.data.objects.new('AutoCamera', cam_auto)
scene.collection.objects.link(ob_auto_camera)
ob_auto_camera.location = (37.1367, -46.2796, 42.0706)
ob_auto_camera.rotation_euler = (1.09748, -7.21219e-08, 0.694738)
scene.camera = ob_auto_camera
light_auto_sun = bpy.data.lights.new('AutoSun', 'SUN')
light_auto_sun.energy = 3.0
light_auto_sun.angle = 0.0523599
ob_auto_sun = bpy.data.objects.new('AutoSun', light_auto_sun)
scene.collection.objects.link(ob_auto_sun)
ob_auto_sun.rotation_euler = (0.872665, 0.174533, 0.523599)
bpy.context.view_layer.update()
